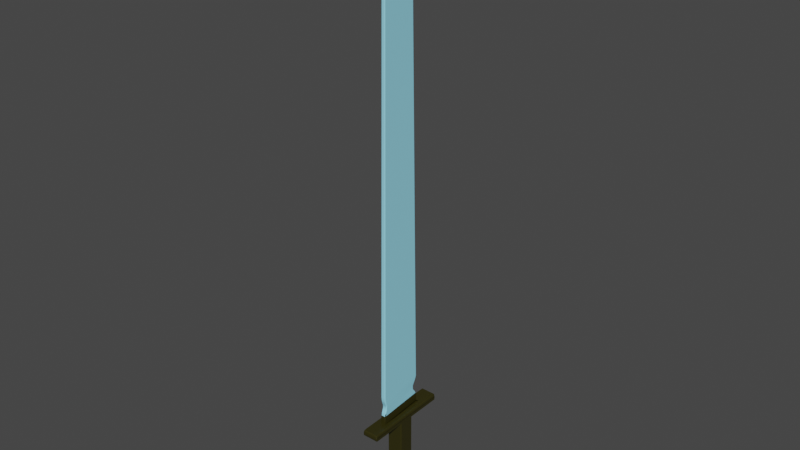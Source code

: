 # Source: K_l_.blend  (saved by Blender 2.83.18; exported with 4.5.12 LTS)
import bpy
from mathutils import Matrix  # noqa: F401  (used for matrix-valued properties, if any)

bpy.ops.wm.read_factory_settings(use_empty=True)
scene = bpy.context.scene
scene.name = 'Scene'

# ---- collections
col_collection = bpy.data.collections.new('Collection'); scene.collection.children.link(col_collection)

# ---- materials (node trees are filled in below, after node groups)
mat_material = bpy.data.materials.new('Material')
mat_material.alpha_threshold = 0.0
mat_material.use_transparent_shadow = False
mat_material.line_color = (0.0, 0.0, 0.0, 1.0)
mat_material_001 = bpy.data.materials.new('Material.001')
mat_material_001.use_transparent_shadow = False

# ---- material node trees
mat_material.use_nodes = True; mat_material.node_tree.nodes.clear()
_N = mat_material.node_tree.nodes; _L = mat_material.node_tree.links
n0 = _N.new('ShaderNodeOutputMaterial'); n0.name = 'Material Output'; n0.location = (300, 300)
n1 = _N.new('ShaderNodeBsdfPrincipled'); n1.name = 'Principled BSDF'; n1.location = (10, 300)
n1.distribution = 'GGX'
n1.subsurface_method = 'BURLEY'
n1.inputs[0].default_value = (0.0291, 0.02601, 0.002546, 1.0)
n1.inputs[2].default_value = 0.4
n1.inputs[3].default_value = 1.45
n1.inputs[27].default_value = (0.0, 0.0, 0.0, 1.0)
n1.inputs[28].default_value = 1.0
_L.new(n1.outputs[0], n0.inputs[0])
n0.is_active_output = True
mat_material_001.use_nodes = True; mat_material_001.node_tree.nodes.clear()
_N = mat_material_001.node_tree.nodes; _L = mat_material_001.node_tree.links
n0 = _N.new('ShaderNodeBsdfPrincipled'); n0.name = 'Principled BSDF'; n0.location = (10, 300)
n0.distribution = 'GGX'
n0.subsurface_method = 'BURLEY'
n0.inputs[0].default_value = (0.3228, 0.8044, 1.0, 1.0)
n0.inputs[3].default_value = 1.45
n0.inputs[27].default_value = (0.0, 0.0, 0.0, 1.0)
n0.inputs[28].default_value = 1.0
n1 = _N.new('ShaderNodeOutputMaterial'); n1.name = 'Material Output'; n1.location = (300, 300)
_L.new(n0.outputs[0], n1.inputs[0])
n1.is_active_output = True

# ---- world
world_world = bpy.data.worlds.new('World'); scene.world = world_world
world_world.use_nodes = True; world_world.node_tree.nodes.clear()
_N = world_world.node_tree.nodes; _L = world_world.node_tree.links
n0 = _N.new('ShaderNodeOutputWorld'); n0.name = 'World Output'; n0.location = (300, 300)
n1 = _N.new('ShaderNodeBackground'); n1.name = 'Background'; n1.location = (10, 300)
n1.inputs[0].default_value = (0.05088, 0.05088, 0.05088, 1.0)
_L.new(n1.outputs[0], n0.inputs[0])
n0.is_active_output = True
world_world.color = (0.05088, 0.05088, 0.05088)
world_world.use_sun_shadow = False
world_world.sun_shadow_jitter_overblur = 0.0

# ---- meshes
me_cube = bpy.data.meshes.new('Cube')
me_cube.from_pydata([(0.0, -0.979, 16.18), (0.9, 1.0, 1.0), (0.95, 0.9, 1.0), (0.9433, 0.9866, 1.0), (0.9616, 0.95, 1.0), (1.0, 1.0, -1.0), (0.9, 1.0, -0.9), (1.0, 0.9, -0.9), (1.0, 1.0, -1.0), (0.9667, 1.0, -0.9667), (1.0, 1.0, -1.0), (1.0, 0.9667, -0.9667), (0.9491, 0.9852, -0.9), (0.9333, 1.0, -0.9333), (0.9671, 0.9893, -0.9443), (1.0, 0.9333, -0.9333), (0.9852, 0.9491, -0.9), (0.9893, 0.9671, -0.9443), (1.0, 1.0, -1.0), (1.0, 0.9667, -0.9667), (1.0, 0.9667, -0.9667), (1.0, -0.9, 1.0), (0.9, -1.0, 1.0), (0.9866, -0.9317, 1.0), (0.95, -0.9683, 1.0), (1.0, -0.9, -0.9), (0.9, -1.0, -0.9), (1.0, -1.0, -1.0), (1.0, -1.0, -1.0), (0.9852, -0.9491, -0.9), (1.0, -0.9333, -0.9333), (0.9893, -0.9671, -0.9443), (0.9333, -1.0, -0.9333), (0.9491, -0.9852, -0.9), (0.9671, -0.9893, -0.9443), (1.0, -1.0, -1.0), (0.9667, -1.0, -0.9667), (0.9667, -1.0, -0.9667), (1.0, -0.9667, -0.9667), (1.0, -1.0, -1.0), (0.9667, -1.0, -0.9667), (-1.0, 0.9, 1.0), (-0.9, 1.0, 1.0), (-0.9766, 0.9417, 1.0), (-0.9417, 0.9766, 1.0), (-1.0, 1.0, -1.0), (-1.0, 0.9, -0.9), (-0.9, 1.0, -0.9), (-1.0, 1.0, -1.0), (-1.0, 0.9667, -0.9667), (-1.0, 1.0, -1.0), (-0.9667, 1.0, -0.9667), (-0.9852, 0.9491, -0.9), (-1.0, 0.9333, -0.9333), (-0.9893, 0.9671, -0.9443), (-0.9333, 1.0, -0.9333), (-0.9491, 0.9852, -0.9), (-0.9671, 0.9893, -0.9443), (-1.0, 1.0, -1.0), (-0.9667, 1.0, -0.9667), (-0.9667, 1.0, -0.9667), (-0.9, -1.0, 1.0), (-0.95, -0.9, 1.0), (-0.9433, -0.9866, 1.0), (-0.9616, -0.95, 1.0), (-1.0, -1.0, -1.0), (-1.0, -1.0, -1.0), (-0.9, -1.0, -0.9), (-1.0, -0.9, -0.9), (-1.0, -1.0, -1.0), (-1.0, -0.9667, -0.9667), (-1.0, -0.9667, -0.9667), (-0.9667, -1.0, -0.9667), (-1.0, -1.0, -1.0), (-1.0, -0.9667, -0.9667), (-0.9491, -0.9852, -0.9), (-0.9333, -1.0, -0.9333), (-0.9671, -0.9893, -0.9443), (-1.0, -0.9333, -0.9333), (-0.9852, -0.9491, -0.9), (-0.9893, -0.9671, -0.9443), (1.0, -1.0, -1.0), (1.0, -1.0, -1.0), (0.9586, -1.1, -1.0), (1.1, -0.9586, -1.0), (1.0, -1.0, -1.0), (1.033, -0.9862, -1.0), (1.033, -0.9862, -1.0), (0.9862, -1.033, -1.0), (1.0, -1.0, -1.0), (1.033, -0.9862, -1.0), (1.028, -1.079, -1.0), (0.9724, -1.067, -1.0), (1.009, -1.041, -1.0), (1.067, -0.9724, -1.0), (1.079, -1.028, -1.0), (1.041, -1.009, -1.0), (1.0, 1.0, -1.0), (1.0, 1.0, -1.0), (1.1, 0.9586, -1.0), (0.9586, 1.1, -1.0), (1.0, 1.0, -1.0), (0.9862, 1.033, -1.0), (0.9862, 1.033, -1.0), (1.033, 0.9862, -1.0), (1.0, 1.0, -1.0), (0.9862, 1.033, -1.0), (1.079, 1.028, -1.0), (1.067, 0.9724, -1.0), (1.041, 1.009, -1.0), (0.9724, 1.067, -1.0), (1.028, 1.079, -1.0), (1.009, 1.041, -1.0), (-1.0, -1.0, -1.0), (-1.1, -0.9586, -1.0), (-0.9586, -1.1, -1.0), (-1.0, -1.0, -1.0), (-1.033, -0.9862, -1.0), (-1.0, -1.0, -1.0), (-0.9862, -1.033, -1.0), (-1.079, -1.028, -1.0), (-1.067, -0.9724, -1.0), (-1.041, -1.009, -1.0), (-0.9724, -1.067, -1.0), (-1.028, -1.079, -1.0), (-1.009, -1.041, -1.0), (-1.0, -1.0, -1.0), (-0.9862, -1.033, -1.0), (-0.9862, -1.033, -1.0), (-1.0, 1.0, -1.0), (-1.0, 1.0, -1.0), (-0.9586, 1.1, -1.0), (-1.1, 0.9586, -1.0), (-1.0, 1.0, -1.0), (-1.033, 0.9862, -1.0), (-1.033, 0.9862, -1.0), (-0.9862, 1.033, -1.0), (-1.0, 1.0, -1.0), (-1.033, 0.9862, -1.0), (-1.028, 1.079, -1.0), (-0.9724, 1.067, -1.0), (-1.009, 1.041, -1.0), (-1.067, 0.9724, -1.0), (-1.079, 1.028, -1.0), (-1.041, 1.009, -1.0), (-1.913, -2.013, -1.1), (-1.772, -1.913, -1.0), (-1.913, -1.772, -1.0), (-2.013, -1.913, -1.1), (-1.868, -1.999, -1.051), (-1.963, -1.999, -1.1), (-1.936, -1.979, -1.049), (-1.841, -1.893, -1.0), (-1.817, -1.962, -1.015), (-1.896, -1.943, -1.016), (-1.962, -1.817, -1.015), (-1.893, -1.841, -1.0), (-1.943, -1.896, -1.016), (-1.999, -1.963, -1.1), (-1.999, -1.868, -1.051), (-1.979, -1.936, -1.049), (1.913, -2.013, -1.1), (2.013, -1.913, -1.1), (1.913, -1.772, -1.0), (1.772, -1.913, -1.0), (1.963, -1.999, -1.1), (1.868, -1.999, -1.051), (1.936, -1.979, -1.049), (1.999, -1.868, -1.051), (1.999, -1.963, -1.1), (1.979, -1.936, -1.049), (1.893, -1.841, -1.0), (1.962, -1.817, -1.015), (1.943, -1.896, -1.016), (1.817, -1.962, -1.015), (1.841, -1.893, -1.0), (1.896, -1.943, -1.016), (2.013, 1.913, -1.1), (1.913, 2.013, -1.1), (1.772, 1.913, -1.0), (1.913, 1.772, -1.0), (1.999, 1.963, -1.1), (1.999, 1.868, -1.051), (1.979, 1.936, -1.049), (1.868, 1.999, -1.051), (1.963, 1.999, -1.1), (1.936, 1.979, -1.049), (1.841, 1.893, -1.0), (1.817, 1.962, -1.015), (1.896, 1.943, -1.016), (1.962, 1.817, -1.015), (1.893, 1.841, -1.0), (1.943, 1.896, -1.016), (-1.913, 2.013, -1.1), (-2.013, 1.913, -1.1), (-1.913, 1.772, -1.0), (-1.772, 1.913, -1.0), (-1.963, 1.999, -1.1), (-1.868, 1.999, -1.051), (-1.936, 1.979, -1.049), (-1.999, 1.868, -1.051), (-1.999, 1.963, -1.1), (-1.979, 1.936, -1.049), (-1.893, 1.841, -1.0), (-1.962, 1.817, -1.015), (-1.943, 1.896, -1.016), (-1.817, 1.962, -1.015), (-1.841, 1.893, -1.0), (-1.896, 1.943, -1.016), (-1.913, -2.013, -1.585), (-2.013, -1.913, -1.585), (-1.913, -1.913, -1.685), (-1.963, -2.0, -1.585), (-1.913, -2.0, -1.635), (-1.961, -1.987, -1.633), (-2.0, -1.913, -1.635), (-2.0, -1.963, -1.585), (-1.987, -1.961, -1.633), (-1.913, -1.963, -1.671), (-1.963, -1.913, -1.671), (-1.961, -1.961, -1.658), (1.913, -2.013, -1.585), (1.913, -1.913, -1.685), (2.013, -1.913, -1.585), (1.913, -2.0, -1.635), (1.963, -2.0, -1.585), (1.961, -1.987, -1.633), (1.963, -1.913, -1.671), (1.913, -1.963, -1.671), (1.961, -1.961, -1.658), (2.0, -1.963, -1.585), (2.0, -1.913, -1.635), (1.987, -1.961, -1.633), (2.013, 1.913, -1.585), (1.913, 1.913, -1.685), (1.913, 2.013, -1.585), (2.0, 1.913, -1.635), (2.0, 1.963, -1.585), (1.987, 1.961, -1.633), (1.913, 1.963, -1.671), (1.963, 1.913, -1.671), (1.961, 1.961, -1.658), (1.963, 2.0, -1.585), (1.913, 2.0, -1.635), (1.961, 1.987, -1.633), (-1.913, 2.013, -1.585), (-1.913, 1.913, -1.685), (-2.013, 1.913, -1.585), (-1.913, 2.0, -1.635), (-1.963, 2.0, -1.585), (-1.961, 1.987, -1.633), (-1.963, 1.913, -1.671), (-1.913, 1.963, -1.671), (-1.961, 1.961, -1.658), (-2.0, 1.963, -1.585), (-2.0, 1.913, -1.635), (-1.987, 1.961, -1.633), (0.9, -5.465, 1.1), (0.9, -5.365, 1.0), (1.0, -5.365, 1.0), (1.0, -5.365, 1.1), (0.9, -5.45, 1.051), (0.9491, -5.45, 1.1), (0.9503, -5.438, 1.049), (0.9333, -5.365, 1.0), (0.9, -5.414, 1.015), (0.9449, -5.41, 1.016), (1.0, -5.365, 1.013), (0.9667, -5.365, 1.0), (0.9778, -5.393, 1.015), (0.9852, -5.414, 1.1), (1.0, -5.365, 1.05), (0.9836, -5.41, 1.048), (-0.9, -5.465, 1.1), (-1.0, -5.365, 1.1), (-1.0, -5.365, 1.0), (-0.9, -5.365, 1.0), (-0.9491, -5.45, 1.1), (-0.9, -5.45, 1.051), (-0.9503, -5.438, 1.05), (-1.0, -5.365, 1.067), (-0.9852, -5.414, 1.1), (-0.9836, -5.41, 1.055), (-0.9667, -5.365, 1.0), (-1.0, -5.365, 1.033), (-0.9783, -5.394, 1.022), (-0.9, -5.414, 1.015), (-0.9333, -5.365, 1.0), (-0.9449, -5.41, 1.016), (1.0, 5.365, 1.1), (1.0, 5.365, 1.0), (0.9, 5.365, 1.0), (0.9, 5.465, 1.1), (1.0, 5.365, 1.067), (0.9852, 5.414, 1.1), (0.9836, 5.41, 1.055), (0.9667, 5.365, 1.0), (1.0, 5.365, 1.033), (0.9783, 5.394, 1.022), (0.9, 5.414, 1.015), (0.9333, 5.365, 1.0), (0.9449, 5.41, 1.016), (0.9491, 5.45, 1.1), (0.9, 5.45, 1.051), (0.9503, 5.438, 1.05), (-1.0, 5.365, 1.1), (-0.9, 5.465, 1.1), (-0.9, 5.365, 1.0), (-1.0, 5.365, 1.0), (-0.9852, 5.414, 1.1), (-1.0, 5.365, 1.05), (-0.9836, 5.41, 1.048), (-0.9, 5.45, 1.051), (-0.9491, 5.45, 1.1), (-0.9503, 5.438, 1.049), (-0.9333, 5.365, 1.0), (-0.9, 5.414, 1.015), (-0.9449, 5.41, 1.016), (-1.0, 5.365, 1.013), (-0.9667, 5.365, 1.0), (-0.9778, 5.393, 1.015), (0.3119, -3.097, 1.191), (0.2368, -3.197, 1.191), (0.4119, -3.083, 1.191), (0.3119, -3.097, 1.191), (0.2869, -3.131, 1.191), (0.3119, -3.097, 1.191), (0.2869, -3.131, 1.191), (0.3238, -3.18, 1.191), (0.2619, -3.164, 1.191), (0.3099, -3.141, 1.191), (0.3619, -3.09, 1.191), (0.3869, -3.138, 1.191), (0.3426, -3.115, 1.191), (0.3119, -3.097, 1.191), (0.3253, -3.095, 1.191), (0.2949, -3.123, 1.191), (-0.3119, -3.097, 1.191), (-0.3119, -3.097, 1.191), (-0.4119, -3.083, 1.191), (-0.2368, -3.197, 1.191), (-0.3119, -3.097, 1.191), (-0.3019, -3.111, 1.191), (-0.3365, -3.096, 1.191), (-0.3452, -3.093, 1.191), (-0.3119, -3.097, 1.191), (-0.3452, -3.093, 1.191), (-0.3869, -3.138, 1.191), (-0.3786, -3.088, 1.191), (-0.35, -3.114, 1.191), (-0.2744, -3.147, 1.191), (-0.3238, -3.18, 1.191), (-0.3149, -3.134, 1.191), (0.3119, 3.097, 1.191), (0.4119, 3.083, 1.191), (0.2368, 3.197, 1.191), (0.3119, 3.097, 1.191), (0.3452, 3.093, 1.191), (0.3119, 3.097, 1.191), (0.3452, 3.093, 1.191), (0.3869, 3.138, 1.191), (0.3786, 3.088, 1.191), (0.35, 3.114, 1.191), (0.2744, 3.147, 1.191), (0.3238, 3.18, 1.191), (0.3149, 3.134, 1.191), (0.3119, 3.097, 1.191), (0.3019, 3.111, 1.191), (0.3365, 3.096, 1.191), (-0.3119, 3.097, 1.191), (-0.3119, 3.097, 1.191), (-0.2368, 3.197, 1.191), (-0.4119, 3.083, 1.191), (-0.3119, 3.097, 1.191), (-0.3253, 3.095, 1.191), (-0.2949, 3.123, 1.191), (-0.2869, 3.131, 1.191), (-0.3119, 3.097, 1.191), (-0.2869, 3.131, 1.191), (-0.3238, 3.18, 1.191), (-0.2619, 3.164, 1.191), (-0.3099, 3.141, 1.191), (-0.3619, 3.09, 1.191), (-0.3869, 3.138, 1.191), (-0.3426, 3.115, 1.191), (0.8668, -5.365, 1.191), (0.9, -5.465, 1.091), (1.0, -5.365, 1.091), (0.9, -4.763, 1.191), (0.8774, -5.414, 1.176), (0.8824, -5.284, 1.191), (0.9162, -5.351, 1.175), (0.9491, -5.45, 1.091), (0.8894, -5.45, 1.14), (0.94, -5.408, 1.142), (0.9854, -5.174, 1.14), (0.9852, -5.414, 1.091), (0.9714, -5.314, 1.141), (0.8949, -5.064, 1.191), (0.9488, -4.954, 1.176), (0.9412, -5.199, 1.175), (-0.8668, -5.365, 1.191), (-0.9, -4.763, 1.191), (-1.0, -5.365, 1.091), (-0.9, -5.465, 1.091), (-0.8824, -5.284, 1.191), (-0.8774, -5.414, 1.176), (-0.9162, -5.351, 1.175), (-0.9488, -4.954, 1.176), (-0.8949, -5.064, 1.191), (-0.9412, -5.199, 1.175), (-0.9852, -5.414, 1.091), (-0.9854, -5.174, 1.14), (-0.9714, -5.314, 1.141), (-0.8894, -5.45, 1.14), (-0.9491, -5.45, 1.091), (-0.94, -5.408, 1.142), (0.9, 4.763, 1.191), (1.0, 5.365, 1.091), (0.9, 5.465, 1.091), (0.8668, 5.365, 1.191), (0.9488, 4.954, 1.176), (0.8949, 5.064, 1.191), (0.9412, 5.199, 1.175), (0.9852, 5.414, 1.091), (0.9854, 5.174, 1.14), (0.9714, 5.314, 1.141), (0.8894, 5.45, 1.14), (0.9491, 5.45, 1.091), (0.94, 5.408, 1.142), (0.8824, 5.284, 1.191), (0.8774, 5.414, 1.176), (0.9162, 5.351, 1.175), (-0.9, 4.763, 1.191), (-0.8668, 5.365, 1.191), (-0.9, 5.465, 1.091), (-1.0, 5.365, 1.091), (-0.8949, 5.064, 1.191), (-0.9488, 4.954, 1.176), (-0.9412, 5.199, 1.175), (-0.8774, 5.414, 1.176), (-0.8824, 5.284, 1.191), (-0.9162, 5.351, 1.175), (-0.9491, 5.45, 1.091), (-0.8894, 5.45, 1.14), (-0.94, 5.408, 1.142), (-0.9854, 5.174, 1.14), (-0.9852, 5.414, 1.091), (-0.9714, 5.314, 1.141), (0.3119, -3.097, 1.191), (0.3119, -3.097, 1.191), (0.3119, -3.097, 1.191), (0.3119, -3.097, 1.191), (0.3119, -3.097, 1.191), (0.3119, -3.097, 1.191), (0.3119, -3.097, 1.191), (0.3119, -3.097, 1.191), (0.3119, -3.097, 1.191), (0.3119, -3.097, 1.191), (0.3119, -3.097, 1.191), (0.3119, -3.097, 1.191), (0.3119, -3.097, 1.191), (0.3119, -3.097, 1.191), (0.3119, -3.097, 1.191), (0.3119, -3.097, 1.191), (-0.3119, -3.097, 1.191), (-0.3119, -3.097, 1.191), (-0.3119, -3.097, 1.191), (-0.3119, -3.097, 1.191), (-0.3119, -3.097, 1.191), (-0.3119, -3.097, 1.191), (-0.3119, -3.097, 1.191), (-0.3119, -3.097, 1.191), (-0.3119, -3.097, 1.191), (-0.3119, -3.097, 1.191), (-0.3119, -3.097, 1.191), (-0.3119, -3.097, 1.191), (-0.3119, -3.097, 1.191), (-0.3119, -3.097, 1.191), (-0.3119, -3.097, 1.191), (-0.3119, -3.097, 1.191), (0.3119, 3.097, 1.191), (0.3119, 3.097, 1.191), (0.3119, 3.097, 1.191), (0.3119, 3.097, 1.191), (0.3119, 3.097, 1.191), (0.3119, 3.097, 1.191), (0.3119, 3.097, 1.191), (0.3119, 3.097, 1.191), (0.3119, 3.097, 1.191), (0.3119, 3.097, 1.191), (0.3119, 3.097, 1.191), (0.3119, 3.097, 1.191), (0.3119, 3.097, 1.191), (0.3119, 3.097, 1.191), (0.3119, 3.097, 1.191), (0.3119, 3.097, 1.191), (-0.2119, 2.997, 1.191), (-0.2119, 3.097, 1.191), (-0.3119, 3.097, 1.191), (-0.3119, 3.097, 1.191), (-0.2119, 3.047, 1.191), (-0.2452, 3.031, 1.191), (-0.2563, 3.065, 1.191), (-0.2452, 3.097, 1.191), (-0.2119, 3.084, 1.191), (-0.2559, 3.087, 1.191), (-0.3119, 3.097, 1.191), (-0.2786, 3.097, 1.191), (-0.2833, 3.071, 1.191), (-0.2786, 3.064, 1.191), (-0.3119, 3.097, 1.191), (-0.2786, 3.064, 1.191), (0.2113, -3.093, 1.291), (0.3119, -3.097, 1.191), (0.3119, -3.097, 1.191), (0.2448, -3.095, 1.257), (0.2448, -3.095, 1.257), (0.2709, -3.096, 1.232), (0.3119, -3.097, 1.191), (0.2784, -3.096, 1.224), (0.2845, -3.096, 1.218), (0.2784, -3.096, 1.224), (0.3119, -3.097, 1.191), (0.2784, -3.096, 1.224), (-0.2113, -3.093, 1.291), (-0.3063, -2.993, 1.291), (-0.3119, -3.097, 1.191), (-0.3119, -3.097, 1.191), (-0.2597, -3.078, 1.292), (-0.2448, -3.095, 1.257), (-0.2781, -3.084, 1.247), (-0.3082, -3.028, 1.257), (-0.2939, -3.042, 1.292), (-0.2992, -3.062, 1.247), (-0.3119, -3.097, 1.191), (-0.3101, -3.063, 1.224), (-0.2851, -3.095, 1.219), (-0.2784, -3.096, 1.224), (-0.3119, -3.097, 1.191), (-0.2784, -3.096, 1.224), (0.3119, 3.097, 1.191), (0.3119, 3.097, 1.191), (0.3119, 3.097, 1.191), (0.3119, 3.097, 1.191), (-0.1113, 2.997, 1.191), (-0.01115, 2.989, 1.291), (-0.001151, 3.048, 1.187), (-0.06231, 2.994, 1.206), (-0.01689, 3.041, 1.19), (-0.02085, 3.039, 1.199), (-0.007823, 3.04, 1.203), (-0.02615, 2.991, 1.242), (-0.01654, 3.039, 1.204), (0.0234, 3.059, 1.188), (-0.003516, 3.061, 1.165), (0.00182, 3.061, 1.184), (0.1299, -2.551, 14.25), (0.225, -2.451, 14.25), (0.2103, -2.329, 14.45), (0.2198, -2.482, 14.43), (0.1193, -2.482, 14.43), (0.1783, -2.536, 14.25), (0.1266, -2.539, 14.31), (0.1793, -2.522, 14.32), (0.2217, -2.412, 14.32), (0.2126, -2.5, 14.25), (0.2112, -2.479, 14.32), (0.2151, -2.406, 14.44), (0.2163, -2.368, 14.39), (0.2138, -2.447, 14.38), (0.2064, -2.482, 14.43), (0.2185, -2.461, 14.43), (0.2087, -2.483, 14.4), (0.1227, -2.514, 14.38), (0.1696, -2.482, 14.43), (0.177, -2.505, 14.38), (-0.1182, -2.482, 14.43), (-0.2089, -2.329, 14.45), (-0.2237, -2.451, 14.25), (-0.1288, -2.551, 14.25), (-0.1639, -2.445, 14.45), (-0.1216, -2.514, 14.38), (-0.1717, -2.489, 14.38), (-0.2149, -2.368, 14.39), (-0.1968, -2.39, 14.46), (-0.203, -2.44, 14.39), (-0.2113, -2.5, 14.25), (-0.2203, -2.412, 14.32), (-0.2078, -2.477, 14.32), (-0.1255, -2.539, 14.31), (-0.1772, -2.536, 14.25), (-0.1763, -2.519, 14.32), (0.01305, 2.383, 1.625), (-0.02418, 2.383, 1.625), (-0.02184, 2.38, 1.823), (0.01096, 2.38, 1.823), (-0.0008323, 2.394, 1.659), (0.006667, 2.382, 1.688), (-0.002655, 2.39, 1.702), (-0.01793, 2.382, 1.688), (-0.01049, 2.394, 1.659), (-0.008699, 2.39, 1.702), (-0.009555, 2.393, 1.789), (-0.01707, 2.381, 1.76), (-0.008304, 2.39, 1.746), (0.005905, 2.381, 1.76), (-0.001602, 2.393, 1.789), (-0.002992, 2.39, 1.746), (-0.004848, 1.643, 14.45), (0.005064, 1.911, 14.4), (0.01431, 1.643, 14.45), (0.01007, 1.904, 14.25), (-2.293e-05, 1.904, 14.25), (0.0001078, 1.777, 14.43), (-0.004603, 1.726, 14.39), (0.001299, 1.837, 14.38), (0.006303, 1.875, 14.41), (0.003736, 1.875, 14.41), (0.005032, 1.878, 14.39), (0.01433, 1.726, 14.39), (0.009689, 1.777, 14.43), (0.008678, 1.837, 14.38), (0.00556, 1.944, 14.26), (0.01277, 1.822, 14.32), (0.00577, 1.905, 14.32), (-0.002837, 1.822, 14.32), (0.004573, 1.944, 14.26), (0.004348, 1.905, 14.32), (0.0, -0.979, 16.18), (0.009756, -0.9584, 16.05), (0.0, -0.979, 16.18), (0.001307, -0.9763, 16.16), (0.0, -0.979, 16.18), (0.001227, -0.9764, 16.16), (0.004878, -0.9687, 16.11), (0.004878, -0.9687, 16.11), (0.002681, -0.9733, 16.14), (0.0, -0.979, 16.18), (0.001307, -0.9763, 16.16), (0.001227, -0.9764, 16.16), (0.0, -0.979, 16.18), (0.0, -0.979, 16.18), (0.0, -0.979, 16.18), (0.0, -0.979, 16.18), (0.0, -0.979, 16.18), (0.0, -0.979, 16.18), (0.0, -0.979, 16.18), (0.0, -0.979, 16.18), (0.0, -0.979, 16.18), (0.0, -0.979, 16.18), (0.0, -0.979, 16.18), (0.0, -0.979, 16.18), (0.009756, -0.9584, 16.05), (0.0, -0.979, 16.18), (0.0, -0.979, 16.18), (0.006504, -0.9653, 16.09), (0.006504, -0.9653, 16.09), (0.003974, -0.9706, 16.13), (0.0, -0.979, 16.18), (0.003252, -0.9721, 16.13), (0.00266, -0.9734, 16.14), (0.003252, -0.9721, 16.13), (0.0, -0.979, 16.18), (0.00266, -0.9734, 16.14), (0.298, -2.714, 1.823), (0.2082, -2.827, 1.785), (0.2089, -2.831, 1.668), (0.2982, -2.718, 1.624), (0.2882, -2.761, 1.798), (0.301, -2.715, 1.76), (0.2887, -2.75, 1.749), (0.2084, -2.8, 1.746), (0.2558, -2.801, 1.784), (0.2579, -2.779, 1.745), (0.2564, -2.804, 1.668), (0.2087, -2.802, 1.705), (0.2581, -2.78, 1.706), (0.3011, -2.716, 1.687), (0.2886, -2.763, 1.652), (0.2888, -2.751, 1.7), (-0.2986, -2.718, 1.624), (-0.2089, -2.831, 1.668), (-0.2081, -2.827, 1.785), (-0.2983, -2.714, 1.823), (-0.2888, -2.763, 1.652), (-0.3013, -2.716, 1.687), (-0.2889, -2.751, 1.7), (-0.2086, -2.802, 1.705), (-0.2564, -2.804, 1.668), (-0.2581, -2.78, 1.706), (-0.2558, -2.801, 1.784), (-0.2084, -2.8, 1.746), (-0.2579, -2.779, 1.745), (-0.3012, -2.715, 1.76), (-0.2883, -2.761, 1.798), (-0.2888, -2.75, 1.749), (-0.0003854, 2.924, 2.069), (0.008379, 2.501, 1.87), (-0.01928, 2.501, 1.87), (-0.01048, 2.924, 2.069), (0.004704, 2.79, 2.006), (-0.004972, 2.963, 2.072), (-0.004579, 2.883, 2.003), (-0.002548, 2.514, 1.835), (0.007912, 2.635, 1.933), (-0.00288, 2.725, 1.923), (-0.01872, 2.635, 1.933), (-0.008597, 2.514, 1.835), (-0.008156, 2.725, 1.923), (-0.005959, 2.963, 2.072), (-0.0155, 2.79, 2.006), (-0.0064, 2.883, 2.003), (-0.3014, -2.961, 2.069), (-0.2995, -2.773, 1.869), (-0.2073, -2.986, 1.908), (-0.2063, -3.061, 2.069), (-0.2997, -2.901, 2.005), (-0.2889, -3.01, 2.07), (-0.2877, -2.977, 2.004), (-0.2888, -2.851, 1.868), (-0.299, -2.832, 1.932), (-0.2877, -2.924, 1.937), (-0.207, -3.024, 1.952), (-0.2552, -2.928, 1.882), (-0.2567, -2.988, 1.943), (-0.2547, -3.046, 2.07), (-0.2066, -3.051, 2.011), (-0.2567, -3.028, 2.006), (0.2993, -2.773, 1.869), (0.3013, -2.961, 2.069), (0.2064, -3.061, 2.069), (0.2074, -2.986, 1.908), (0.2988, -2.832, 1.932), (0.2887, -2.851, 1.868), (0.2876, -2.924, 1.937), (0.2889, -3.01, 2.07), (0.2995, -2.901, 2.006), (0.2876, -2.977, 2.004), (0.2067, -3.051, 2.011), (0.2547, -3.046, 2.07), (0.2568, -3.028, 2.006), (0.2552, -2.928, 1.882), (0.2071, -3.024, 1.952), (0.2567, -2.988, 1.943), (-0.02135, 2.463, 1.598), (0.01008, 2.463, 1.598), (-0.0009654, 2.98, 1.399), (-0.01106, 2.98, 1.399), (-0.009432, 2.474, 1.632), (-0.02051, 2.627, 1.535), (-0.008991, 2.723, 1.545), (0.009094, 2.627, 1.535), (-0.001999, 2.475, 1.632), (-0.002653, 2.723, 1.545), (-0.005554, 3.019, 1.402), (0.005052, 2.816, 1.462), (-0.004959, 2.916, 1.468), (-0.01674, 2.816, 1.462), (-0.006541, 3.019, 1.402), (-0.006927, 2.916, 1.468), (0.2106, -3.089, 1.399), (0.3055, -2.989, 1.399), (0.3001, -2.755, 1.599), (0.2096, -3.001, 1.555), (0.259, -3.074, 1.4), (0.2103, -3.074, 1.456), (0.2602, -3.049, 1.462), (0.3025, -2.915, 1.462), (0.2931, -3.038, 1.4), (0.2909, -2.995, 1.464), (0.2899, -2.843, 1.599), (0.3006, -2.829, 1.536), (0.2899, -2.93, 1.531), (0.2099, -3.042, 1.513), (0.257, -2.933, 1.583), (0.2593, -3.001, 1.523), (-0.2096, -3.001, 1.555), (-0.3004, -2.755, 1.599), (-0.3056, -2.989, 1.399), (-0.2106, -3.089, 1.399), (-0.257, -2.933, 1.583), (-0.2099, -3.042, 1.513), (-0.2593, -3.001, 1.523), (-0.3009, -2.829, 1.536), (-0.2901, -2.843, 1.599), (-0.29, -2.93, 1.531), (-0.2932, -3.038, 1.4), (-0.3028, -2.915, 1.462), (-0.291, -2.995, 1.464), (-0.2103, -3.074, 1.456), (-0.259, -3.074, 1.4), (-0.2602, -3.049, 1.462)], [], [(48, 5, 97, 130), (61, 22, 258, 276), (41, 62, 275, 308), (68, 62, 41, 46), (1, 42, 307, 291), (1, 3, 4, 2, 21, 23, 24, 22, 61, 63, 64, 62, 41, 43, 44, 42), (83, 115, 146, 164), (8, 28, 81, 98), (26, 22, 61, 67), (114, 132, 195, 147), (177, 162, 223, 233), (161, 145, 209, 221), (131, 100, 179, 196), (99, 84, 163, 180), (273, 257, 386, 404), (193, 178, 235, 245), (246, 234, 222, 211), (148, 194, 247, 210), (292, 306, 435, 419), (21, 2, 290, 259), (27, 66, 116, 82), (65, 45, 129, 113), (356, 370, 499, 483), (260, 289, 418, 387), (337, 321, 450, 468), (305, 274, 403, 436), (324, 353, 482, 451), (339, 372, 433, 402), (369, 338, 467, 500), (465, 449, 514, 528), (484, 498, 547, 542), (322, 340, 401, 385), (371, 355, 420, 434), (354, 323, 388, 417), (716, 731, 557, 580), (452, 481, 541, 515), (525, 513, 761, 780), (497, 466, 527, 545), (746, 593, 668, 763), (7, 2, 21, 25), (609, 578, 643, 654), (700, 713, 579, 613), (683, 666, 732, 715), (610, 653, 560, 630), (631, 655, 559, 611), (697, 612, 558, 730), (595, 684, 714, 699), (596, 698, 729, 665), (777, 764, 667, 682), (0, 655, 642, 631), (745, 778, 681, 594), (546, 526, 779, 748), (577, 561, 629, 641), (547, 747, 762, 515), (5, 9, 11, 10), (9, 13, 14, 11), (6, 12, 14, 13), (12, 16, 17, 14), (7, 15, 17, 16), (15, 19, 20, 17), (8, 18, 20, 19), (18, 10, 11, 20), (11, 14, 17, 20), (25, 29, 31, 30), (29, 33, 34, 31), (26, 32, 34, 33), (32, 36, 37, 34), (27, 35, 37, 36), (35, 39, 40, 37), (28, 38, 40, 39), (38, 30, 31, 40), (31, 34, 37, 40), (45, 49, 51, 50), (49, 53, 54, 51), (46, 52, 54, 53), (52, 56, 57, 54), (47, 55, 57, 56), (55, 59, 60, 57), (48, 58, 60, 59), (58, 50, 51, 60), (51, 54, 57, 60), (65, 69, 71, 70), (69, 73, 74, 71), (66, 72, 74, 73), (72, 76, 77, 74), (67, 75, 77, 76), (75, 79, 80, 77), (68, 78, 80, 79), (78, 70, 71, 80), (71, 74, 77, 80), (81, 85, 87, 86), (85, 89, 90, 87), (82, 88, 90, 89), (88, 92, 93, 90), (83, 91, 93, 92), (91, 95, 96, 93), (84, 94, 96, 95), (94, 86, 87, 96), (87, 90, 93, 96), (97, 101, 103, 102), (101, 105, 106, 103), (98, 104, 106, 105), (104, 108, 109, 106), (99, 107, 109, 108), (107, 111, 112, 109), (100, 110, 112, 111), (110, 102, 103, 112), (103, 106, 109, 112), (113, 117, 119, 118), (117, 121, 122, 119), (114, 120, 122, 121), (120, 124, 125, 122), (115, 123, 125, 124), (123, 127, 128, 125), (116, 126, 128, 127), (126, 118, 119, 128), (119, 122, 125, 128), (129, 133, 135, 134), (133, 137, 138, 135), (130, 136, 138, 137), (136, 140, 141, 138), (131, 139, 141, 140), (139, 143, 144, 141), (132, 142, 144, 143), (142, 134, 135, 144), (135, 138, 141, 144), (145, 149, 151, 150), (149, 153, 154, 151), (146, 152, 154, 153), (152, 156, 157, 154), (147, 155, 157, 156), (155, 159, 160, 157), (148, 158, 160, 159), (158, 150, 151, 160), (151, 154, 157, 160), (161, 165, 167, 166), (165, 169, 170, 167), (162, 168, 170, 169), (168, 172, 173, 170), (163, 171, 173, 172), (171, 175, 176, 173), (164, 174, 176, 175), (174, 166, 167, 176), (167, 170, 173, 176), (177, 181, 183, 182), (181, 185, 186, 183), (178, 184, 186, 185), (184, 188, 189, 186), (179, 187, 189, 188), (187, 191, 192, 189), (180, 190, 192, 191), (190, 182, 183, 192), (183, 186, 189, 192), (193, 197, 199, 198), (197, 201, 202, 199), (194, 200, 202, 201), (200, 204, 205, 202), (195, 203, 205, 204), (203, 207, 208, 205), (196, 206, 208, 207), (206, 198, 199, 208), (199, 202, 205, 208), (209, 212, 214, 213), (212, 216, 217, 214), (210, 215, 217, 216), (215, 219, 220, 217), (211, 218, 220, 219), (218, 213, 214, 220), (214, 217, 220), (221, 224, 226, 225), (224, 228, 229, 226), (222, 227, 229, 228), (227, 231, 232, 229), (223, 230, 232, 231), (230, 225, 226, 232), (226, 229, 232), (233, 236, 238, 237), (236, 240, 241, 238), (234, 239, 241, 240), (239, 243, 244, 241), (235, 242, 244, 243), (242, 237, 238, 244), (238, 241, 244), (245, 248, 250, 249), (248, 252, 253, 250), (246, 251, 253, 252), (251, 255, 256, 253), (247, 254, 256, 255), (254, 249, 250, 256), (250, 253, 256), (257, 261, 263, 262), (261, 265, 266, 263), (258, 264, 266, 265), (264, 268, 269, 266), (259, 267, 269, 268), (267, 271, 272, 269), (260, 270, 272, 271), (270, 262, 263, 272), (263, 266, 269, 272), (273, 277, 279, 278), (277, 281, 282, 279), (274, 280, 282, 281), (280, 284, 285, 282), (275, 283, 285, 284), (283, 287, 288, 285), (276, 286, 288, 287), (286, 278, 279, 288), (279, 282, 285, 288), (289, 293, 295, 294), (293, 297, 298, 295), (290, 296, 298, 297), (296, 300, 301, 298), (291, 299, 301, 300), (299, 303, 304, 301), (292, 302, 304, 303), (302, 294, 295, 304), (295, 298, 301, 304), (305, 309, 311, 310), (309, 313, 314, 311), (306, 312, 314, 313), (312, 316, 317, 314), (307, 315, 317, 316), (315, 319, 320, 317), (308, 318, 320, 319), (318, 310, 311, 320), (311, 314, 317, 320), (321, 325, 327, 326), (325, 329, 330, 327), (322, 328, 330, 329), (328, 332, 333, 330), (323, 331, 333, 332), (331, 335, 336, 333), (324, 334, 336, 335), (334, 326, 327, 336), (327, 330, 333, 336), (337, 341, 343, 342), (341, 345, 346, 343), (338, 344, 346, 345), (344, 348, 349, 346), (339, 347, 349, 348), (347, 351, 352, 349), (340, 350, 352, 351), (350, 342, 343, 352), (343, 346, 349, 352), (353, 357, 359, 358), (357, 361, 362, 359), (354, 360, 362, 361), (360, 364, 365, 362), (355, 363, 365, 364), (363, 367, 368, 365), (356, 366, 368, 367), (366, 358, 359, 368), (359, 362, 365, 368), (369, 373, 375, 374), (373, 377, 378, 375), (370, 376, 378, 377), (376, 380, 381, 378), (371, 379, 381, 380), (379, 383, 384, 381), (372, 382, 384, 383), (382, 374, 375, 384), (375, 378, 381, 384), (385, 389, 391, 390), (389, 393, 394, 391), (386, 392, 394, 393), (392, 396, 397, 394), (387, 395, 397, 396), (395, 399, 400, 397), (388, 398, 400, 399), (398, 390, 391, 400), (391, 394, 397, 400), (401, 405, 407, 406), (405, 409, 410, 407), (402, 408, 410, 409), (408, 412, 413, 410), (403, 411, 413, 412), (411, 415, 416, 413), (404, 414, 416, 415), (414, 406, 407, 416), (407, 410, 413, 416), (417, 421, 423, 422), (421, 425, 426, 423), (418, 424, 426, 425), (424, 428, 429, 426), (419, 427, 429, 428), (427, 431, 432, 429), (420, 430, 432, 431), (430, 422, 423, 432), (423, 426, 429, 432), (433, 437, 439, 438), (437, 441, 442, 439), (434, 440, 442, 441), (440, 444, 445, 442), (435, 443, 445, 444), (443, 447, 448, 445), (436, 446, 448, 447), (446, 438, 439, 448), (439, 442, 445, 448), (449, 453, 455, 454), (453, 457, 458, 455), (450, 456, 458, 457), (456, 460, 461, 458), (451, 459, 461, 460), (459, 463, 464, 461), (452, 462, 464, 463), (462, 454, 455, 464), (455, 458, 461, 464), (465, 469, 471, 470), (469, 473, 474, 471), (466, 472, 474, 473), (472, 476, 477, 474), (467, 475, 477, 476), (475, 479, 480, 477), (468, 478, 480, 479), (478, 470, 471, 480), (471, 474, 477, 480), (481, 485, 487, 486), (485, 489, 490, 487), (482, 488, 490, 489), (488, 492, 493, 490), (483, 491, 493, 492), (491, 495, 496, 493), (484, 494, 496, 495), (494, 486, 487, 496), (487, 490, 493, 496), (497, 501, 503, 502), (501, 505, 506, 503), (498, 504, 506, 505), (504, 508, 509, 506), (499, 507, 509, 508), (507, 511, 512, 509), (500, 510, 512, 511), (510, 502, 503, 512), (503, 506, 509, 512), (513, 516, 518, 517), (516, 520, 521, 518), (514, 519, 521, 520), (519, 523, 524, 521), (515, 522, 524, 523), (522, 517, 518, 524), (518, 521, 524), (525, 529, 531, 530), (529, 533, 534, 531), (526, 532, 534, 533), (532, 536, 537, 534), (527, 535, 537, 536), (535, 539, 540, 537), (528, 538, 540, 539), (538, 530, 531, 540), (531, 534, 537, 540), (545, 548, 550, 549), (548, 552, 553, 550), (546, 551, 553, 552), (551, 555, 556, 553), (547, 554, 556, 555), (554, 549, 550, 556), (550, 553, 556), (557, 562, 564, 563), (562, 566, 567, 564), (558, 565, 567, 566), (565, 569, 570, 567), (559, 568, 570, 569), (568, 572, 573, 570), (560, 571, 573, 572), (571, 575, 576, 573), (561, 574, 576, 575), (574, 563, 564, 576), (564, 567, 570, 573, 576), (577, 581, 583, 582), (581, 585, 586, 583), (578, 584, 586, 585), (584, 588, 589, 586), (579, 587, 589, 588), (587, 591, 592, 589), (580, 590, 592, 591), (590, 582, 583, 592), (583, 586, 589, 592), (593, 597, 599, 598), (597, 601, 602, 599), (594, 600, 602, 601), (600, 604, 605, 602), (595, 603, 605, 604), (603, 607, 608, 605), (596, 606, 608, 607), (606, 598, 599, 608), (599, 602, 605, 608), (609, 614, 616, 615), (614, 618, 619, 616), (610, 617, 619, 618), (617, 621, 622, 619), (611, 620, 622, 621), (620, 624, 625, 622), (612, 623, 625, 624), (623, 627, 628, 625), (613, 626, 628, 627), (626, 615, 616, 628), (616, 619, 622, 625, 628), (629, 632, 634, 633), (632, 636, 637, 634), (630, 635, 637, 636), (635, 639, 640, 637), (631, 638, 640, 639), (638, 633, 634, 640), (634, 637, 640), (641, 644, 646, 645), (644, 648, 649, 646), (642, 647, 649, 648), (647, 651, 652, 649), (643, 650, 652, 651), (650, 645, 646, 652), (646, 649, 652), (653, 656, 658, 657), (656, 660, 661, 658), (654, 659, 661, 660), (659, 663, 664, 661), (655, 662, 664, 663), (662, 657, 658, 664), (658, 661, 664), (665, 669, 671, 670), (669, 673, 674, 671), (666, 672, 674, 673), (672, 676, 677, 674), (667, 675, 677, 676), (675, 679, 680, 677), (668, 678, 680, 679), (678, 670, 671, 680), (671, 674, 677, 680), (681, 685, 687, 686), (685, 689, 690, 687), (682, 688, 690, 689), (688, 692, 693, 690), (683, 691, 693, 692), (691, 695, 696, 693), (684, 694, 696, 695), (694, 686, 687, 696), (687, 690, 693, 696), (697, 701, 703, 702), (701, 705, 706, 703), (698, 704, 706, 705), (704, 708, 709, 706), (699, 707, 709, 708), (707, 711, 712, 709), (700, 710, 712, 711), (710, 702, 703, 712), (703, 706, 709, 712), (713, 717, 719, 718), (717, 721, 722, 719), (714, 720, 722, 721), (720, 724, 725, 722), (715, 723, 725, 724), (723, 727, 728, 725), (716, 726, 728, 727), (726, 718, 719, 728), (719, 722, 725, 728), (729, 733, 735, 734), (733, 737, 738, 735), (730, 736, 738, 737), (736, 740, 741, 738), (731, 739, 741, 740), (739, 743, 744, 741), (732, 742, 744, 743), (742, 734, 735, 744), (735, 738, 741, 744), (745, 749, 751, 750), (749, 753, 754, 751), (746, 752, 754, 753), (752, 756, 757, 754), (747, 755, 757, 756), (755, 759, 760, 757), (748, 758, 760, 759), (758, 750, 751, 760), (751, 754, 757, 760), (761, 765, 767, 766), (765, 769, 770, 767), (762, 768, 770, 769), (768, 772, 773, 770), (763, 771, 773, 772), (771, 775, 776, 773), (764, 774, 776, 775), (774, 766, 767, 776), (767, 770, 773, 776), (777, 781, 783, 782), (781, 785, 786, 783), (778, 784, 786, 785), (784, 788, 789, 786), (779, 787, 789, 788), (787, 791, 792, 789), (780, 790, 792, 791), (790, 782, 783, 792), (783, 786, 789, 792), (45, 65, 70, 49), (49, 70, 78, 53), (53, 78, 68, 46), (5, 48, 59, 9), (9, 59, 55, 13), (13, 55, 47, 6), (2, 7, 16, 4), (4, 16, 12, 3), (3, 12, 6, 1), (67, 61, 63, 75), (75, 63, 64, 79), (79, 64, 62, 68), (22, 26, 33, 24), (24, 33, 29, 23), (23, 29, 25, 21), (42, 47, 56, 44), (44, 56, 52, 43), (43, 52, 46, 41), (66, 27, 36, 72), (72, 36, 32, 76), (76, 32, 26, 67), (28, 8, 19, 38), (38, 19, 15, 30), (30, 15, 7, 25), (65, 113, 118, 69), (69, 118, 126, 73), (73, 126, 116, 66), (81, 28, 39, 85), (85, 39, 35, 89), (89, 35, 27, 82), (8, 98, 105, 18), (18, 105, 101, 10), (10, 101, 97, 5), (115, 83, 92, 123), (123, 92, 88, 127), (127, 88, 82, 116), (129, 45, 50, 133), (133, 50, 58, 137), (137, 58, 48, 130), (84, 99, 108, 94), (94, 108, 104, 86), (86, 104, 98, 81), (100, 131, 140, 110), (110, 140, 136, 102), (102, 136, 130, 97), (132, 114, 121, 142), (142, 121, 117, 134), (134, 117, 113, 129), (145, 161, 166, 149), (149, 166, 174, 153), (153, 174, 164, 146), (162, 177, 182, 168), (168, 182, 190, 172), (172, 190, 180, 163), (178, 193, 198, 184), (184, 198, 206, 188), (188, 206, 196, 179), (194, 148, 159, 200), (200, 159, 155, 204), (204, 155, 147, 195), (99, 180, 191, 107), (107, 191, 187, 111), (111, 187, 179, 100), (195, 132, 143, 203), (203, 143, 139, 207), (207, 139, 131, 196), (146, 115, 124, 152), (152, 124, 120, 156), (156, 120, 114, 147), (83, 164, 175, 91), (91, 175, 171, 95), (95, 171, 163, 84), (211, 222, 228, 218), (218, 228, 224, 213), (213, 224, 221, 209), (222, 234, 240, 227), (227, 240, 236, 231), (231, 236, 233, 223), (234, 246, 252, 239), (239, 252, 248, 243), (243, 248, 245, 235), (246, 211, 219, 251), (251, 219, 215, 255), (255, 215, 210, 247), (193, 245, 249, 197), (197, 249, 254, 201), (201, 254, 247, 194), (209, 145, 150, 212), (212, 150, 158, 216), (216, 158, 148, 210), (161, 221, 225, 165), (165, 225, 230, 169), (169, 230, 223, 162), (235, 178, 185, 242), (242, 185, 181, 237), (237, 181, 177, 233), (257, 273, 278, 261), (261, 278, 286, 265), (265, 286, 276, 258), (289, 260, 271, 293), (293, 271, 267, 297), (297, 267, 259, 290), (274, 305, 310, 280), (280, 310, 318, 284), (284, 318, 308, 275), (306, 292, 303, 312), (312, 303, 299, 316), (316, 299, 291, 307), (1, 291, 300, 3), (3, 300, 296, 4), (4, 296, 290, 2), (258, 22, 24, 264), (264, 24, 23, 268), (268, 23, 21, 259), (41, 308, 319, 43), (43, 319, 315, 44), (44, 315, 307, 42), (275, 62, 64, 283), (283, 64, 63, 287), (287, 63, 61, 276), (385, 401, 406, 389), (389, 406, 414, 393), (393, 414, 404, 386), (417, 388, 399, 421), (421, 399, 395, 425), (425, 395, 387, 418), (402, 433, 438, 408), (408, 438, 446, 412), (412, 446, 436, 403), (434, 420, 431, 440), (440, 431, 427, 444), (444, 427, 419, 435), (273, 404, 415, 277), (277, 415, 411, 281), (281, 411, 403, 274), (435, 306, 313, 443), (443, 313, 309, 447), (447, 309, 305, 436), (260, 387, 396, 270), (270, 396, 392, 262), (262, 392, 386, 257), (418, 289, 294, 424), (424, 294, 302, 428), (428, 302, 292, 419), (321, 337, 342, 325), (325, 342, 350, 329), (329, 350, 340, 322), (353, 324, 335, 357), (357, 335, 331, 361), (361, 331, 323, 354), (338, 369, 374, 344), (344, 374, 382, 348), (348, 382, 372, 339), (370, 356, 367, 376), (376, 367, 363, 380), (380, 363, 355, 371), (388, 323, 332, 398), (398, 332, 328, 390), (390, 328, 322, 385), (339, 402, 409, 347), (347, 409, 405, 351), (351, 405, 401, 340), (420, 355, 364, 430), (430, 364, 360, 422), (422, 360, 354, 417), (371, 434, 441, 379), (379, 441, 437, 383), (383, 437, 433, 372), (449, 465, 470, 453), (453, 470, 478, 457), (457, 478, 468, 450), (481, 452, 463, 485), (485, 463, 459, 489), (489, 459, 451, 482), (466, 497, 502, 472), (472, 502, 510, 476), (476, 510, 500, 467), (498, 484, 495, 504), (504, 495, 491, 508), (508, 491, 483, 499), (337, 468, 479, 341), (341, 479, 475, 345), (345, 475, 467, 338), (499, 370, 377, 507), (507, 377, 373, 511), (511, 373, 369, 500), (324, 451, 460, 334), (334, 460, 456, 326), (326, 456, 450, 321), (482, 353, 358, 488), (488, 358, 366, 492), (492, 366, 356, 483), (513, 525, 530, 516), (516, 530, 538, 520), (520, 538, 528, 514), (526, 546, 552, 532), (532, 552, 548, 536), (536, 548, 545, 527), (465, 528, 539, 469), (469, 539, 535, 473), (473, 535, 527, 466), (547, 498, 505, 554), (554, 505, 501, 549), (549, 501, 497, 545), (452, 515, 523, 462), (462, 523, 519, 454), (454, 519, 514, 449), (541, 481, 486, 543), (543, 486, 494, 544), (544, 494, 484, 542), (561, 577, 582, 574), (574, 582, 590, 563), (563, 590, 580, 557), (745, 594, 601, 749), (749, 601, 597, 753), (753, 597, 593, 746), (578, 609, 615, 584), (584, 615, 626, 588), (588, 626, 613, 579), (700, 613, 627, 710), (710, 627, 623, 702), (702, 623, 612, 697), (761, 513, 517, 765), (765, 517, 522, 769), (769, 522, 515, 762), (716, 580, 591, 726), (726, 591, 587, 718), (718, 587, 579, 713), (631, 642, 648, 638), (638, 648, 644, 633), (633, 644, 641, 629), (642, 655, 663, 647), (647, 663, 659, 651), (651, 659, 654, 643), (577, 641, 645, 581), (581, 645, 650, 585), (585, 650, 643, 578), (653, 610, 618, 656), (656, 618, 614, 660), (660, 614, 609, 654), (560, 630, 636, 571), (571, 636, 632, 575), (575, 632, 629, 561), (655, 560, 572, 662), (662, 572, 568, 657), (657, 568, 559, 653), (611, 559, 569, 620), (620, 569, 565, 624), (624, 565, 558, 612), (610, 631, 639, 617), (617, 639, 635, 621), (621, 635, 630, 611), (732, 666, 673, 742), (742, 673, 669, 734), (734, 669, 665, 729), (777, 682, 689, 781), (781, 689, 685, 785), (785, 685, 681, 778), (666, 683, 692, 672), (672, 692, 688, 676), (676, 688, 682, 667), (684, 595, 604, 694), (694, 604, 600, 686), (686, 600, 594, 681), (596, 665, 670, 606), (606, 670, 678, 598), (598, 678, 668, 593), (595, 699, 708, 603), (603, 708, 704, 607), (607, 704, 698, 596), (683, 715, 724, 691), (691, 724, 720, 695), (695, 720, 714, 684), (557, 731, 740, 562), (562, 740, 736, 566), (566, 736, 730, 558), (731, 716, 727, 739), (739, 727, 723, 743), (743, 723, 715, 732), (713, 700, 711, 717), (717, 711, 707, 721), (721, 707, 699, 714), (697, 730, 737, 701), (701, 737, 733, 705), (705, 733, 729, 698), (546, 748, 759, 551), (551, 759, 755, 555), (555, 755, 747, 547), (667, 764, 775, 675), (675, 775, 771, 679), (679, 771, 763, 668), (525, 780, 791, 529), (529, 791, 787, 533), (533, 787, 779, 526), (746, 763, 772, 752), (752, 772, 768, 756), (756, 768, 762, 747), (778, 745, 750, 784), (784, 750, 758, 788), (788, 758, 748, 779), (764, 777, 782, 774), (774, 782, 790, 766), (766, 790, 780, 761), (47, 42, 1, 6)])
me_cube.polygons.foreach_set('material_index', [0, 0, 0, 0, 0, 0, 0, 0, 0, 0, 0, 0, 0, 0, 0, 0, 0, 0, 0, 0, 0, 0, 0, 0, 0, 0, 0, 0, 0, 0, 0, 0, 0, 0, 1, 0, 0, 0, 1, 0, 1, 1, 1, 1, 1, 1, 1, 1, 1, 1, 1, 0, 1, 0, 0, 0, 0, 0, 0, 0, 0, 0, 0, 0, 0, 0, 0, 0, 0, 0, 0, 0, 0, 0, 0, 0, 0, 0, 0, 0, 0, 0, 0, 0, 0, 0, 0, 0, 0, 0, 0, 0, 0, 0, 0, 0, 0, 0, 0, 0, 0, 0, 0, 0, 0, 0, 0, 0, 0, 0, 0, 0, 0, 0, 0, 0, 0, 0, 0, 0, 0, 0, 0, 0, 0, 0, 0, 0, 0, 0, 0, 0, 0, 0, 0, 0, 0, 0, 0, 0, 0, 0, 0, 0, 0, 0, 0, 0, 0, 0, 0, 0, 0, 0, 0, 0, 0, 0, 0, 0, 0, 0, 0, 0, 0, 0, 0, 0, 0, 0, 0, 0, 0, 0, 0, 0, 0, 0, 0, 0, 0, 0, 0, 0, 0, 0, 0, 0, 0, 0, 0, 0, 0, 0, 0, 0, 0, 0, 0, 0, 0, 0, 0, 0, 0, 0, 0, 0, 0, 0, 0, 0, 0, 0, 0, 0, 0, 0, 0, 0, 0, 0, 0, 0, 0, 0, 0, 0, 0, 0, 0, 0, 0, 0, 0, 0, 0, 0, 0, 0, 0, 0, 0, 0, 0, 0, 0, 0, 0, 0, 0, 0, 0, 0, 0, 0, 0, 0, 0, 0, 0, 0, 0, 0, 0, 0, 0, 0, 0, 0, 0, 0, 0, 0, 0, 0, 0, 0, 0, 0, 0, 0, 0, 0, 0, 0, 0, 0, 0, 0, 0, 0, 0, 0, 0, 0, 0, 0, 0, 0, 0, 0, 0, 0, 0, 0, 0, 0, 0, 0, 0, 0, 0, 0, 0, 0, 0, 0, 0, 0, 0, 0, 0, 0, 0, 0, 0, 0, 0, 0, 0, 0, 0, 0, 0, 0, 0, 0, 0, 0, 0, 0, 0, 0, 0, 0, 0, 0, 0, 0, 0, 0, 0, 0, 0, 0, 0, 1, 1, 1, 1, 1, 1, 1, 1, 1, 1, 1, 1, 1, 1, 1, 1, 1, 1, 1, 1, 1, 1, 1, 1, 1, 1, 1, 1, 1, 1, 1, 1, 1, 1, 1, 1, 1, 1, 1, 1, 1, 1, 1, 1, 1, 1, 1, 1, 1, 1, 1, 1, 1, 1, 1, 1, 1, 1, 1, 1, 1, 1, 1, 1, 1, 1, 1, 1, 1, 1, 1, 1, 1, 1, 1, 1, 1, 1, 1, 1, 1, 1, 1, 1, 1, 1, 1, 1, 1, 1, 1, 1, 1, 1, 1, 1, 1, 1, 1, 1, 1, 1, 1, 1, 1, 1, 1, 1, 1, 1, 0, 0, 0, 0, 1, 0, 0, 0, 0, 1, 1, 1, 1, 0, 1, 1, 1, 1, 0, 0, 0, 0, 1, 0, 0, 0, 0, 0, 0, 0, 0, 0, 0, 0, 0, 0, 0, 0, 0, 0, 0, 0, 0, 0, 0, 0, 0, 0, 0, 0, 0, 0, 0, 0, 0, 0, 0, 0, 0, 0, 0, 0, 0, 0, 0, 0, 0, 0, 0, 0, 0, 0, 0, 0, 0, 0, 0, 0, 0, 0, 0, 0, 0, 0, 0, 0, 0, 0, 0, 0, 0, 0, 0, 0, 0, 0, 0, 0, 0, 0, 0, 0, 0, 0, 0, 0, 0, 0, 0, 0, 0, 0, 0, 0, 0, 0, 0, 0, 0, 0, 0, 0, 0, 0, 0, 0, 0, 0, 0, 0, 0, 0, 0, 0, 0, 0, 0, 0, 0, 0, 0, 0, 0, 0, 0, 0, 0, 0, 0, 0, 0, 0, 0, 0, 0, 0, 0, 0, 0, 0, 0, 0, 0, 0, 0, 0, 0, 0, 0, 0, 0, 0, 0, 0, 0, 0, 0, 0, 0, 0, 0, 0, 0, 0, 0, 0, 0, 0, 0, 0, 0, 0, 0, 0, 0, 0, 0, 0, 0, 0, 0, 0, 0, 0, 0, 0, 0, 0, 0, 0, 0, 0, 0, 0, 0, 0, 0, 0, 0, 0, 0, 0, 0, 0, 0, 0, 0, 0, 0, 0, 0, 0, 0, 1, 1, 1, 1, 1, 1, 1, 1, 1, 1, 1, 1, 0, 0, 0, 1, 1, 1, 1, 1, 1, 1, 1, 1, 1, 1, 1, 1, 1, 1, 1, 1, 1, 1, 1, 1, 1, 1, 1, 1, 1, 1, 1, 1, 1, 1, 1, 1, 1, 1, 1, 1, 1, 1, 1, 1, 1, 1, 1, 1, 1, 1, 1, 1, 1, 1, 1, 1, 1, 1, 1, 1, 1, 1, 1, 0, 0, 0, 1, 1, 1, 0, 0, 0, 1, 1, 0, 1, 1, 0, 1, 1, 0, 0])
_uv = me_cube.uv_layers.new(name='UVMap')
_uv.uv.foreach_set('vector', [0.375, 0.25, 0.375, 0.5, 0.375, 0.5, 0.375, 0.25, 0.625, 0.9875, 0.625, 0.7625, 0.625, 0.7625, 0.625, 0.9875, 0.625, 0.2375, 0.6094, 7.358e+04, 0.625, 0.0, 0.625, 0.25, 0.3875, 0.0125, 0.625, 0.0125, 0.625, 0.2375, 0.3875, 0.2375, 0.625, 0.4875, 0.625, 0.2625, 0.625, 0.2625, 0.625, 0.4875, 0.0, 0.0, 0.5, 0.3943, 0.5, 2.389e+04, 0.0, 0.0, 0.0, 0.0, 0.5063, -8360.0, 0.5, 0.605, 0.0, 0.0, 0.0, 0.0, 0.0, 0.0, 0.0, 0.0, 0.0, 0.0, 0.0, 0.0, 0.4938, -1.537e+04, 0.5, 0.2058, 0.0, 0.0, 0.375, 0.7622, 0.375, 0.9878, 0.375, 0.9907, 0.375, 0.7593, 0.375, 0.5, 0.375, 0.75, 0.375, 0.75, 0.375, 0.5, 0.3875, 0.7625, 0.625, 0.7625, 0.625, 0.9875, 0.3875, 0.9875, 0.375, 0.01223, 0.375, 0.2378, 0.375, 0.2407, 0.375, 0.009286, 0.375, 0.5062, 0.375, 0.7438, 0.375, 0.7438, 0.375, 0.5062, 0.375, 0.7562, 0.375, 0.9938, 0.375, 0.9938, 0.375, 0.7562, 0.375, 0.2622, 0.375, 0.4878, 0.375, 0.4907, 0.375, 0.2593, 0.375, 0.5122, 0.375, 0.7378, 0.375, 0.7407, 0.375, 0.5093, 0.625, 0.9875, 0.625, 0.7625, 0.625, 0.7625, 0.625, 0.9875, 0.375, 0.2562, 0.375, 0.4938, 0.375, 0.4938, 0.375, 0.2562, 0.375, 0.2726, 0.375, 0.5022, 0.375, 0.7478, 0.375, 0.9774, 0.375, 0.006208, 0.375, 0.2438, 0.375, 0.2438, 0.375, 0.006208, 0.625, 0.4875, 0.625, 0.2625, 0.625, 0.2625, 0.625, 0.4875, 0.625, 0.7375, 0.6094, 7.358e+04, 0.625, 0.5, 0.625, 0.75, 0.375, 0.75, 0.375, 1.0, 0.375, 1.0, 0.375, 0.75, 0.375, 0.0, 0.375, 0.25, 0.375, 0.25, 0.375, 0.0, 0.6681, 0.5079, 0.8319, 0.5079, 0.8319, 0.5079, 0.6681, 0.5079, 0.625, 0.7477, 0.625, 0.5023, 0.625, 0.5023, 0.625, 0.7477, 0.8319, 0.7421, 0.6681, 0.7421, 0.6681, 0.7421, 0.8319, 0.7421, 0.625, 0.2477, 0.625, 0.002287, 0.625, 0.002287, 0.625, 0.2477, 0.6681, 0.7421, 0.6681, 0.5079, 0.6681, 0.5079, 0.6681, 0.7421, 0.8381, 0.7344, 0.8381, 0.5156, 0.8687, 0.5094, 0.8687, 0.7406, 0.8319, 0.5079, 0.8319, 0.7421, 0.8319, 0.7421, 0.8319, 0.5079, 0.8319, 0.7421, 0.6681, 0.7421, 0.6681, 0.7421, 0.8319, 0.7421, 0.6681, 0.5079, 0.8056, 0.5079, -2.749, -5.96e-07, 0.6681, 0.5079, 0.69, 0.7424, 0.81, 0.7424, 0.8595, 0.7497, 0.6405, 0.7497, 0.81, 0.5076, 0.69, 0.5076, 0.6405, 0.5003, 0.8595, 0.5003, 0.6619, 0.5156, 0.6619, 0.7344, 0.6313, 0.7406, 0.6313, 0.5094, 0.8051, 0.7421, 0.6949, 0.7421, 0.7038, 0.7421, 0.7962, 0.7421, 0.6681, 0.7421, 0.6681, 0.5079, 0.6681, 0.5079, 0.6681, 0.7421, 0.8056, 0.7421, 0.6944, 0.7421, 0.6945, 0.7421, 0.8055, 0.7421, 0.8319, 0.5117, 0.8319, 0.7421, 0.8319, 0.7421, 0.8319, 0.5117, 0.8235, 0.5199, 0.8234, 0.5199, 0.6731, 0.735, 0.673, 0.7351, 0.3875, 0.5125, 0.625, 0.5125, 0.625, 0.7375, 0.3875, 0.7375, 0.8319, 0.5183, 0.8319, 0.7339, 0.8319, 0.5079, 0.8319, 0.5079, 0.8319, 0.5118, 0.8319, 0.7382, 0.8319, 0.7371, 0.8319, 0.5129, 0.8053, 0.7421, 0.6947, 0.7421, 0.6948, 0.7421, 0.8052, 0.7421, 0.8272, 0.5146, 33.98, -48.6, 0.6749, 0.7324, 33.98, -48.6, 0.0, 0.0, 0.0, 0.0, 0.0, 0.0, 0.0, 0.0, 0.8291, 0.5118, 0.8284, 0.5129, 0.6716, 0.7371, 0.6709, 0.7382, 0.8319, 0.5187, 0.8319, 0.7356, 0.8319, 0.7357, 0.8319, 0.5185, 0.8244, 0.5186, 0.8244, 0.5185, 0.6726, 0.7357, 0.6727, 0.7356, 0.8054, 0.7421, 0.6946, 0.7421, 0.6946, 0.7421, 0.8054, 0.7421, 0.6681, 0.7421, 0.6681, 0.7421, 0.6681, 0.7421, 0.6681, 0.7421, 0.8319, 0.5199, 0.8319, 0.7351, 0.8319, 0.735, 0.8319, 0.52, 0.8319, 0.5117, 0.8319, 0.7383, 0.8319, 0.7383, 0.8319, 0.5117, 0.7936, 0.7421, 0.7064, 0.7421, 0.8319, 0.7421, 0.8319, 0.7421, 0.8305, 0.5098, 0.8292, 0.5117, 0.6708, 0.7383, 0.6681, 0.7421, 0.375, 0.5, 0.375, 0.4958, -3.278e-07, -2.161e-07, 0.375, 0.5, 0.375, 0.4958, 0.3833, 0.4917, 0.382, 0.4959, -3.278e-07, -2.161e-07, 0.3875, 0.4875, 0.3875, 0.4936, 0.382, 0.4959, 0.3833, 0.4917, 0.3875, 0.4936, 0.3875, 0.5064, 0.382, 0.5041, 0.382, 0.4959, 0.3875, 0.5125, 0.3833, 0.5083, 0.382, 0.5041, 0.3875, 0.5064, 0.3833, 0.5083, 0.375, 0.5042, 0.375, 0.5042, 0.382, 0.5041, 0.375, 0.5, 0.375, 0.5, 0.375, 0.5042, 0.375, 0.5042, 0.375, 0.5, 0.375, 0.5, -3.278e-07, -2.161e-07, 0.375, 0.5042, -3.278e-07, -2.161e-07, 0.382, 0.4959, 0.382, 0.5041, 0.375, 0.5042, 0.3875, 0.7375, 0.3875, 0.7436, 0.382, 0.7459, 0.3833, 0.7417, 0.3875, 0.7436, 0.3875, 0.7564, 0.382, 0.7541, 0.382, 0.7459, 0.3875, 0.7625, 0.3833, 0.7583, 0.382, 0.7541, 0.3875, 0.7564, 0.3833, 0.7583, 0.375, 0.7542, 0.375, 0.7542, 0.382, 0.7541, 0.375, 0.75, 0.375, 0.75, 0.375, 0.7542, 0.375, 0.7542, 0.375, 0.75, 0.375, 0.75, -3.278e-07, -4.321e-07, 0.375, 0.7542, 0.375, 0.75, 0.375, 0.7458, -3.278e-07, -4.321e-07, 0.375, 0.75, 0.375, 0.7458, 0.3833, 0.7417, 0.382, 0.7459, -3.278e-07, -4.321e-07, 0.382, 0.7459, 0.382, 0.7541, 0.375, 0.7542, -3.278e-07, -4.321e-07, 0.375, 0.25, 0.375, 0.2458, -3.278e-07, 0.0, 0.375, 0.25, 0.375, 0.2458, 0.3833, 0.2417, 0.382, 0.2459, -3.278e-07, 0.0, 0.3875, 0.2375, 0.3875, 0.2436, 0.382, 0.2459, 0.3833, 0.2417, 0.3875, 0.2436, 0.3875, 0.2564, 0.382, 0.2541, 0.382, 0.2459, 0.3875, 0.2625, 0.3833, 0.2583, 0.382, 0.2541, 0.3875, 0.2564, 0.3833, 0.2583, 0.375, 0.2542, 0.375, 0.2542, 0.382, 0.2541, 0.375, 0.25, 0.375, 0.25, 0.375, 0.2542, 0.375, 0.2542, 0.375, 0.25, 0.375, 0.25, -3.278e-07, 0.0, 0.375, 0.2542, -3.278e-07, 0.0, 0.382, 0.2459, 0.382, 0.2541, 0.375, 0.2542, 0.375, 0.0, 0.375, 0.0, 0.375, 0.004167, 0.375, 0.004167, 0.375, 0.0, 0.375, 0.0, 0.375, 0.0, 0.375, 0.004167, 0.375, 1.0, 0.375, 0.9958, -3.278e-07, -6.557e-07, 0.375, 1.0, 0.375, 0.9958, 0.3833, 0.9917, 0.382, 0.9959, -3.278e-07, -6.557e-07, 0.3875, 0.9875, 0.3875, 0.9936, 0.382, 0.9959, 0.3833, 0.9917, 0.3875, 0.9936, 0.3875, 1.0, 0.382, 1.0, 0.382, 0.9959, 0.3875, 0.0125, 0.3833, 0.008333, 0.382, 0.004118, 0.3875, 0.006365, 0.3833, 0.008333, 0.375, 0.004167, 0.375, 0.004167, 0.382, 0.004118, 0.375, 0.004167, 0.375, 0.004167, 0.375, 0.00134, 0.375, 0.004118, 0.375, 0.75, 0.375, 0.75, -2.086e-07, -2.682e-07, -2.086e-07, -2.682e-07, 0.375, 0.75, 0.375, 0.75, 0.0, 0.0, -2.086e-07, -2.682e-07, 0.375, 0.75, 0.0, 0.0, 0.0, 0.0, 0.375, 0.75, 0.0, 0.0, 0.375, 0.7582, 0.375, 0.7525, 0.0, 0.0, 0.375, 0.7622, 0.375, 0.754, 0.375, 0.7525, 0.375, 0.7582, 0.375, 0.754, 0.375, 0.746, 0.375, 0.7475, 0.375, 0.7525, 0.375, 0.7378, 0.375, 0.7418, 0.375, 0.7475, 0.375, 0.746, 0.375, 0.7418, -2.086e-07, -2.682e-07, -2.086e-07, -2.682e-07, 0.375, 0.7475, -2.086e-07, -2.682e-07, 0.0, 0.0, 0.375, 0.7525, 0.375, 0.7475, 0.375, 0.5, 0.375, 0.5, -2.086e-07, -1.341e-07, -2.086e-07, -1.341e-07, 0.375, 0.5, 0.375, 0.5, 0.0, 0.0, -2.086e-07, -1.341e-07, 0.375, 0.5, 0.0, 0.0, 0.0, 0.0, 0.375, 0.5, 0.0, 0.0, 0.375, 0.5082, 0.375, 0.5025, 0.0, 0.0, 0.375, 0.5122, 0.375, 0.504, 0.375, 0.5025, 0.375, 0.5082, 0.375, 0.504, 0.375, 0.496, 0.375, 0.4975, 0.375, 0.5025, 0.375, 0.4878, 0.375, 0.4918, 0.375, 0.4975, 0.375, 0.496, 0.375, 0.4918, -2.086e-07, -1.341e-07, -2.086e-07, -1.341e-07, 0.375, 0.4975, -2.086e-07, -1.341e-07, 0.0, 0.0, 0.375, 0.5025, 0.375, 0.4975, 0.375, 0.0, 0.0, 0.0, 0.0, 0.0, 0.375, 0.0, 0.0, 0.0, 0.375, 0.008227, 0.375, 0.002523, 0.0, 0.0, 0.375, 0.01223, 0.375, 0.004001, 0.375, 0.002523, 0.375, 0.008227, 0.375, 0.004001, 0.375, 0.0, 0.375, 0.0, 0.375, 0.002523, 0.375, 0.9878, 0.375, 0.9918, 0.375, 0.9975, 0.375, 0.996, 0.375, 0.9918, -2.086e-07, -4.172e-07, -2.086e-07, -4.172e-07, 0.375, 0.9975, 0.375, 1.0, 0.375, 1.0, -2.086e-07, -4.172e-07, -2.086e-07, -4.172e-07, 0.375, 1.0, 0.375, 1.0, 0.375, 1.0, -2.086e-07, -4.172e-07, 0.0, 0.0, 0.375, 0.0, 0.375, 0.0, 0.375, 0.0, 0.375, 0.25, 0.375, 0.25, -2.086e-07, 0.0, -2.086e-07, 0.0, 0.375, 0.25, 0.375, 0.25, 0.0, 0.0, -2.086e-07, 0.0, 0.375, 0.25, 0.0, 0.0, 0.0, 0.0, 0.375, 0.25, 0.0, 0.0, 0.375, 0.2582, 0.375, 0.2525, 0.0, 0.0, 0.375, 0.2622, 0.375, 0.254, 0.375, 0.2525, 0.375, 0.2582, 0.375, 0.254, 0.375, 0.246, 0.375, 0.2475, 0.375, 0.2525, 0.375, 0.2378, 0.375, 0.2418, 0.375, 0.2475, 0.375, 0.246, 0.375, 0.2418, -2.086e-07, 0.0, -2.086e-07, 0.0, 0.375, 0.2475, -2.086e-07, 0.0, 0.0, 0.0, 0.375, 0.2525, 0.375, 0.2475, 0.375, 0.9938, 0.375, 0.991, 0.375, 0.9952, 0.375, 0.9968, 0.375, 0.991, 0.375, 0.9906, 0.375, 0.9968, 0.375, 0.9952, 0.375, 0.9907, 0.375, 0.9966, 0.375, 0.9968, 0.375, 0.9906, 0.375, 0.9966, 0.375, 1.0, 0.375, 1.0, 0.375, 0.9968, 0.375, 0.009286, 0.375, 0.009355, 0.375, 0.003179, 0.375, 0.003426, 0.375, 0.009355, 0.375, 0.009002, 0.375, 0.0048, 0.375, 0.003179, 0.375, 0.006208, 0.375, 0.003161, 0.375, 0.0048, 0.375, 0.009002, 0.375, 0.003161, 0.375, 0.0, 0.375, 0.0, 0.375, 0.0048, 0.375, 0.9952, 0.375, 0.9927, 0.375, 0.9957, 0.375, 1.0, 0.375, 0.7562, 0.375, 0.7532, 0.375, 0.7548, 0.375, 0.759, 0.375, 0.7532, 0.375, 0.7468, 0.375, 0.7452, 0.375, 0.7548, 0.375, 0.7438, 0.375, 0.741, 0.375, 0.7452, 0.375, 0.7468, 0.375, 0.741, 0.375, 0.7406, 0.375, 0.7468, 0.375, 0.7452, 0.375, 0.7407, 0.375, 0.7466, 0.375, 0.7468, 0.375, 0.7406, 0.375, 0.7466, 0.375, 0.7534, 0.375, 0.7532, 0.375, 0.7468, 0.375, 0.7593, 0.375, 0.7594, 0.375, 0.7532, 0.375, 0.7534, 0.375, 0.7594, 0.375, 0.759, 0.375, 0.7548, 0.375, 0.7532, 0.375, 0.7548, 0.375, 0.7452, 0.375, 0.7468, 0.375, 0.7532, 0.375, 0.5062, 0.375, 0.5032, 0.375, 0.5048, 0.375, 0.509, 0.375, 0.5032, 0.375, 0.4968, 0.375, 0.4952, 0.375, 0.5048, 0.375, 0.4938, 0.375, 0.491, 0.375, 0.4952, 0.375, 0.4968, 0.375, 0.491, 0.375, 0.4906, 0.375, 0.4968, 0.375, 0.4952, 0.375, 0.4907, 0.375, 0.4966, 0.375, 0.4968, 0.375, 0.4906, 0.375, 0.4966, 0.375, 0.5034, 0.375, 0.5032, 0.375, 0.4968, 0.375, 0.5093, 0.375, 0.5094, 0.375, 0.5032, 0.375, 0.5034, 0.375, 0.5094, 0.375, 0.509, 0.375, 0.5048, 0.375, 0.5032, 0.375, 0.5048, 0.375, 0.4952, 0.375, 0.4968, 0.375, 0.5032, 0.375, 0.2562, 0.375, 0.2532, 0.375, 0.2548, 0.375, 0.259, 0.375, 0.2532, 0.375, 0.2468, 0.375, 0.2452, 0.375, 0.2548, 0.375, 0.2438, 0.375, 0.241, 0.375, 0.2452, 0.375, 0.2468, 0.375, 0.241, 0.375, 0.2406, 0.375, 0.2468, 0.375, 0.2452, 0.375, 0.2407, 0.375, 0.2466, 0.375, 0.2468, 0.375, 0.2406, 0.375, 0.2466, 0.375, 0.2534, 0.375, 0.2532, 0.375, 0.2468, 0.375, 0.2593, 0.375, 0.2594, 0.375, 0.2532, 0.375, 0.2534, 0.375, 0.2594, 0.375, 0.259, 0.375, 0.2548, 0.375, 0.2532, 0.375, 0.2548, 0.375, 0.2452, 0.375, 0.2468, 0.375, 0.2532, 0.375, 0.9938, 0.375, 0.9969, 0.375, 0.9968, 0.375, 0.9938, 0.375, 0.9969, 0.375, 1.0, 0.375, 1.0, 0.375, 0.9968, 0.375, 0.006208, 0.375, 0.006208, 0.375, 0.003239, 0.375, 0.003108, 0.375, 0.006208, 0.375, 0.006208, 0.375, 0.003239, 0.375, 0.003239, 0.375, 0.9774, 0.375, 0.9859, 0.375, 0.9882, 0.375, 0.9797, 0.375, 0.9859, 0.375, 0.9938, 0.375, 0.9968, 0.375, 0.9882, 0.375, 0.9968, 0.375, 1.0, 0.375, 0.9968, 0.375, 0.7562, 0.375, 0.7562, 0.375, 0.7532, 0.375, 0.7531, 0.375, 0.7562, 0.375, 0.7517, 0.375, 0.7489, 0.375, 0.7532, 0.375, 0.7478, 0.375, 0.7455, 0.375, 0.7489, 0.375, 0.7517, 0.375, 0.7455, 0.375, 0.7438, 0.375, 0.7468, 0.375, 0.7489, 0.375, 0.7438, 0.375, 0.7469, 0.375, 0.7468, 0.375, 0.7438, 0.375, 0.7469, 0.375, 0.7531, 0.375, 0.7532, 0.375, 0.7468, 0.375, 0.7532, 0.375, 0.7489, 0.375, 0.7468, 0.375, 0.5062, 0.375, 0.5062, 0.375, 0.5032, 0.375, 0.5031, 0.375, 0.5062, 0.375, 0.5045, 0.375, 0.5011, 0.375, 0.5032, 0.375, 0.5022, 0.375, 0.4983, 0.375, 0.5011, 0.375, 0.5045, 0.375, 0.4983, 0.375, 0.4938, 0.375, 0.4968, 0.375, 0.5011, 0.375, 0.4938, 0.375, 0.4969, 0.375, 0.4968, 0.375, 0.4938, 0.375, 0.4969, 0.375, 0.5031, 0.375, 0.5032, 0.375, 0.4968, 0.375, 0.5032, 0.375, 0.5011, 0.375, 0.4968, 0.375, 0.2562, 0.375, 0.2562, 0.375, 0.2532, 0.375, 0.2531, 0.375, 0.2562, 0.375, 0.2641, 0.375, 0.2618, 0.375, 0.2532, 0.375, 0.2726, 0.375, 0.2703, 0.375, 0.2618, 0.375, 0.2641, 0.375, 0.2703, 0.375, 0.2686, 0.375, 0.2597, 0.375, 0.2618, 0.375, 0.2438, 0.375, 0.2469, 0.375, 0.2468, 0.375, 0.2438, 0.375, 0.2469, 0.375, 0.2531, 0.375, 0.2532, 0.375, 0.2468, 0.375, 0.2532, 0.375, 0.2532, 0.375, 0.25, 0.625, 0.7625, 0.625, 0.7625, 0.625, 0.7562, 0.625, 0.7564, 0.625, 0.7625, 0.625, 0.7625, 0.625, 0.7569, 0.625, 0.7562, 0.625, 0.7625, 0.625, 0.7583, 0.625, 0.7569, 0.625, 0.7625, 0.625, 0.7583, 0.6289, -1.373e+04, 0.6328, 1.814e+04, 0.625, 0.7569, 0.625, 0.75, 0.625, 0.75, 0.6328, 1.814e+04, 0.6289, -1.373e+04, 0.625, 0.75, 0.625, 0.7477, 0.625, 0.7487, 0.6328, 1.814e+04, 0.625, 0.7477, 0.625, 0.7488, 0.625, 0.7487, 0.625, 0.7477, 0.625, 0.7488, 0.625, 0.7564, 0.625, 0.7562, 0.625, 0.7487, 0.625, 0.7562, 0.625, 0.7569, 0.6328, 1.814e+04, 0.625, 0.7487, 0.625, 0.9875, 0.625, 0.9936, 0.625, 0.9938, 0.625, 0.9875, 0.625, 0.9936, 0.625, 1.0, 0.625, 1.0, 0.625, 0.9938, 0.625, 0.002287, 0.625, 0.002287, 0.625, 0.001251, 0.625, 0.001165, 0.625, 0.002287, 0.625, 0.0, 0.627, -8704.0, 0.625, 0.001251, 0.625, 0.0, 0.625, 1.334e+04, 0.627, -8704.0, 0.625, 0.0, 0.625, 1.334e+04, 0.625, 0.0, 0.625, 0.0, 0.627, -8704.0, 0.625, 0.9875, 0.625, 0.9875, 0.625, 0.9931, 0.625, 0.9917, 0.625, 0.9875, 0.625, 0.9875, 0.625, 0.9938, 0.625, 0.9931, 0.625, 0.9938, 0.625, 1.0, 0.625, 0.9973, 0.625, 0.9931, 0.625, 0.5023, 0.625, 0.5023, 0.625, 0.5013, 0.625, 0.5012, 0.625, 0.5023, 0.625, 0.5, 0.627, -8703.0, 0.625, 0.5013, 0.625, 0.5, 0.625, 1.334e+04, 0.627, -8703.0, 0.625, 0.5, 0.625, 1.334e+04, 0.625, 0.4917, 0.625, 0.4931, 0.627, -8703.0, 0.625, 0.4875, 0.625, 0.4875, 0.625, 0.4931, 0.625, 0.4917, 0.625, 0.4875, 0.625, 0.4875, 0.625, 0.4938, 0.625, 0.4931, 0.625, 0.4875, 0.625, 0.4936, 0.625, 0.4938, 0.625, 0.4875, 0.625, 0.4936, 0.625, 0.5012, 0.625, 0.5013, 0.625, 0.4938, 0.625, 0.5013, 0.627, -8703.0, 0.625, 0.4931, 0.625, 0.4938, 0.625, 0.2477, 0.625, 0.2488, 0.625, 0.2487, 0.625, 0.2477, 0.625, 0.2488, 0.625, 0.2564, 0.625, 0.2562, 0.625, 0.2487, 0.625, 0.2625, 0.625, 0.2625, 0.625, 0.2562, 0.625, 0.2564, 0.625, 0.2625, 0.625, 0.2625, 0.625, 0.2569, 0.625, 0.2562, 0.625, 0.2625, 0.625, 0.2583, 0.625, 0.2569, 0.625, 0.2625, 0.625, 0.2583, 0.6289, -1.373e+04, 0.6328, 1.814e+04, 0.625, 0.2569, 0.625, 0.25, 0.625, 0.25, 0.6328, 1.814e+04, 0.6289, -1.373e+04, 0.625, 0.25, 0.625, 0.2477, 0.625, 0.2487, 0.6328, 1.814e+04, 0.625, 0.2487, 0.625, 0.2562, 0.625, 0.2569, 0.6328, 1.814e+04, 0.6681, 0.7421, -1.669e-06, -1.907e-06, -1.669e-06, -1.907e-06, 0.6681, 0.7421, -1.669e-06, -1.907e-06, 0.6828, 0.7423, 0.6705, 0.7423, -1.669e-06, -1.907e-06, 0.69, 0.7424, 0.6692, 0.7424, 0.6705, 0.7423, 0.6828, 0.7423, 0.6692, 0.7424, 0.6634, 0.7378, 0.6662, 0.7404, 0.6705, 0.7423, 0.6619, 0.7344, 0.665, 0.7382, 0.6662, 0.7404, 0.6634, 0.7378, 0.665, 0.7382, 0.0, 0.0, 0.0, 0.0, 0.6662, 0.7404, 0.6681, 0.7421, 0.6681, 0.7421, 0.0, 0.0, 0.0, 0.0, 0.6681, 0.7421, 0.6681, 0.7421, -1.669e-06, -1.907e-06, 0.0, 0.0, -1.669e-06, -1.907e-06, 0.6705, 0.7423, 0.6662, 0.7404, 0.0, 0.0, 0.8319, 0.7421, 0.8319, 0.7421, 0.0, -5.96e-08, 0.0, 0.0, 0.8319, 0.7421, 0.8319, 0.7421, -4.619e-07, 3.353e-07, 0.0, -5.96e-08, 0.8319, 0.7421, -4.619e-07, 3.353e-07, -4.619e-07, 3.353e-07, 0.8319, 0.7421, -4.619e-07, 3.353e-07, 0.836, 0.7369, 0.8343, 0.7398, -4.619e-07, 3.353e-07, 0.8381, 0.7344, 0.8366, 0.7378, 0.8343, 0.7398, 0.836, 0.7369, 0.8366, 0.7378, 0.8308, 0.7424, 0.8309, 0.7422, 0.8343, 0.7398, 0.81, 0.7424, 0.8208, 0.7423, 0.8309, 0.7422, 0.8308, 0.7424, 0.8208, 0.7423, 0.0, 0.0, 0.0, -5.96e-08, 0.8309, 0.7422, 0.0, -5.96e-08, -4.619e-07, 3.353e-07, 0.8343, 0.7398, 0.8309, 0.7422, 0.6681, 0.5079, -6.706e-08, -7.749e-07, -6.706e-08, -7.749e-07, 0.6681, 0.5079, -6.706e-08, -7.749e-07, 0.664, 0.5131, 0.6657, 0.5102, -6.706e-08, -7.749e-07, 0.6619, 0.5156, 0.6634, 0.5122, 0.6657, 0.5102, 0.664, 0.5131, 0.6634, 0.5122, 0.6692, 0.5076, 0.6691, 0.5078, 0.6657, 0.5102, 0.69, 0.5076, 0.6792, 0.5077, 0.6691, 0.5078, 0.6692, 0.5076, 0.6792, 0.5077, 0.0, 0.0, 0.0, 0.0, 0.6691, 0.5078, 0.6681, 0.5079, 0.6681, 0.5079, 0.0, 0.0, 0.0, 0.0, 0.6681, 0.5079, 0.6681, 0.5079, -6.706e-08, -7.749e-07, 0.0, 0.0, -6.706e-08, -7.749e-07, 0.6657, 0.5102, 0.6691, 0.5078, 0.0, 0.0, 0.8319, 0.5079, 0.8319, 0.5079, 0.0, 0.0, 0.0, 0.0, 0.8319, 0.5079, 0.8319, 0.5079, -1.192e-06, 2.384e-07, 0.0, 0.0, 0.8319, 0.5079, -1.192e-06, 2.384e-07, -1.192e-06, 2.384e-07, 0.8319, 0.5079, -1.192e-06, 2.384e-07, 0.8172, 0.5077, 0.8295, 0.5077, -1.192e-06, 2.384e-07, 0.81, 0.5076, 0.8308, 0.5076, 0.8295, 0.5077, 0.8172, 0.5077, 0.8308, 0.5076, 0.8366, 0.5122, 0.8338, 0.5096, 0.8295, 0.5077, 0.8381, 0.5156, 0.835, 0.5118, 0.8338, 0.5096, 0.8366, 0.5122, 0.835, 0.5118, 0.0, 0.0, 0.0, 0.0, 0.8338, 0.5096, 0.0, 0.0, -1.192e-06, 2.384e-07, 0.8295, 0.5077, 0.8338, 0.5096, 0.6405, 0.7497, 0.6399, 0.7498, 0.6339, 0.7496, 0.6371, 0.7494, 0.6399, 0.7498, 0.6388, 0.75, 0.6325, 0.75, 0.6339, 0.7496, 0.625, 0.7625, 0.625, 0.7564, 0.625, 0.7575, 0.625, 0.7638, 0.625, 0.7564, 0.625, 0.7488, 0.625, 0.7465, 0.625, 0.7575, 0.625, 0.7477, 0.625, 0.7433, 0.625, 0.7465, 0.625, 0.7488, 0.625, 0.7433, 0.6282, 0.7417, 0.6287, 0.7479, 0.625, 0.7465, 0.6313, 0.7406, 0.6316, 0.7479, 0.6287, 0.7479, 0.6282, 0.7417, 0.6316, 0.7479, 0.6371, 0.7494, 0.6339, 0.7496, 0.6287, 0.7479, 0.6339, 0.7496, 0.6263, 0.7498, 0.6277, 0.7495, 0.6298, 0.7491, 0.8595, 0.7497, 0.8629, 0.7494, 0.8661, 0.7496, 0.8601, 0.7498, 0.8629, 0.7494, 0.8684, 0.7479, 0.8713, 0.7479, 0.8661, 0.7496, 0.8687, 0.7406, 0.8718, 0.7417, 0.8713, 0.7479, 0.8684, 0.7479, 0.8718, 0.7417, 0.875, 0.7433, 0.875, 0.7465, 0.8713, 0.7479, 0.625, 0.002287, 0.625, 0.001165, 0.625, 0.003451, 0.625, 0.006657, 0.625, 0.001165, 0.625, 0.0, 0.625, 0.0, 0.625, 0.003451, 0.625, 0.9875, 0.625, 0.9862, 0.625, 0.9925, 0.625, 0.9936, 0.625, 0.9862, 0.625, 0.9847, 0.625, 0.9895, 0.625, 0.9925, 0.8661, 0.7496, 0.8702, 0.7491, 0.8723, 0.7495, 0.8737, 0.7498, 0.6313, 0.5094, 0.6282, 0.5083, 0.6287, 0.5021, 0.6316, 0.5021, 0.6282, 0.5083, 0.625, 0.5067, 0.625, 0.5035, 0.6287, 0.5021, 0.625, 0.5023, 0.625, 0.5012, 0.625, 0.5035, 0.625, 0.5067, 0.625, 0.5012, 0.625, 0.4936, 0.625, 0.4925, 0.625, 0.5035, 0.625, 0.4875, 0.625, 0.4862, 0.625, 0.4925, 0.625, 0.4936, 0.625, 0.4862, 0.625, 0.4847, 0.625, 0.4895, 0.625, 0.4925, 0.6405, 0.5003, 0.6371, 0.5006, 0.6339, 0.5004, 0.6399, 0.5002, 0.6371, 0.5006, 0.6316, 0.5021, 0.6287, 0.5021, 0.6339, 0.5004, 0.6287, 0.5021, 0.6277, 0.5005, 0.6263, 0.5002, 0.6273, 0.5004, 0.8687, 0.5094, 0.8684, 0.5021, 0.8713, 0.5021, 0.8718, 0.5083, 0.8684, 0.5021, 0.8629, 0.5006, 0.8661, 0.5004, 0.8713, 0.5021, 0.8595, 0.5003, 0.8601, 0.5002, 0.8661, 0.5004, 0.8629, 0.5006, 0.8601, 0.5002, 0.8612, 0.5, 0.8675, 0.5, 0.8661, 0.5004, 0.625, 0.2625, 0.625, 0.2564, 0.625, 0.2575, 0.625, 0.2638, 0.625, 0.2564, 0.625, 0.2488, 0.625, 0.2465, 0.625, 0.2575, 0.625, 0.2477, 0.625, 0.2433, 0.625, 0.2465, 0.625, 0.2488, 0.625, 0.2433, 0.625, 0.2383, 0.625, 0.2439, 0.625, 0.2465, 0.8713, 0.5021, 0.8727, 0.5004, 0.8737, 0.5002, 0.8723, 0.5005, 0.6681, 0.7421, 0.6681, 0.7421, 0.6681, 0.7421, 0.6681, 0.7421, 0.6681, 0.7421, 0.6681, 0.7421, 0.6681, 0.7421, 0.6681, 0.7421, 0.6681, 0.7421, 0.6681, 0.7421, 0.6681, 0.7421, 0.6681, 0.7421, 0.6681, 0.7421, 0.6681, 0.7421, 0.6681, 0.7421, 0.6681, 0.7421, 0.6681, 0.7421, 0.6681, 0.7421, 0.6681, 0.7421, 0.6681, 0.7421, 0.6681, 0.7421, 0.6681, 0.7421, 0.6681, 0.7421, 0.6681, 0.7421, 0.6681, 0.7421, 0.6681, 0.7421, 0.6681, 0.7421, 0.6681, 0.7421, 0.6681, 0.7421, 0.6681, 0.7421, 0.6681, 0.7421, 0.6681, 0.7421, 0.6681, 0.7421, 0.6681, 0.7421, 0.6681, 0.7421, 0.6681, 0.7421, 0.8319, 0.7421, 0.8319, 0.7421, 0.8319, 0.7421, 0.8319, 0.7421, 0.8319, 0.7421, 0.8319, 0.7421, 0.8319, 0.7421, 0.8319, 0.7421, 0.8319, 0.7421, 0.8319, 0.7421, 0.8319, 0.7421, 0.8319, 0.7421, 0.8319, 0.7421, 0.8319, 0.7421, 0.8319, 0.7421, 0.8319, 0.7421, 0.8319, 0.7421, 0.8319, 0.7421, 0.8319, 0.7421, 0.8319, 0.7421, 0.8319, 0.7421, 0.8319, 0.7421, 0.8319, 0.7421, 0.8319, 0.7421, 0.8319, 0.7421, 0.8319, 0.7421, 0.8319, 0.7421, 0.8319, 0.7421, 0.8319, 0.7421, 0.8319, 0.7421, 0.8319, 0.7421, 0.8319, 0.7421, 0.8319, 0.7421, 0.8319, 0.7421, 0.8319, 0.7421, 0.8319, 0.7421, 0.6681, 0.5079, 0.6681, 0.5079, 0.6681, 0.5079, 0.6681, 0.5079, 0.6681, 0.5079, 0.6681, 0.5079, 0.6681, 0.5079, 0.6681, 0.5079, 0.6681, 0.5079, 0.6681, 0.5079, 0.6681, 0.5079, 0.6681, 0.5079, 0.6681, 0.5079, 0.6681, 0.5079, 0.6681, 0.5079, 0.6681, 0.5079, 0.6681, 0.5079, 0.6681, 0.5079, 0.6681, 0.5079, 0.6681, 0.5079, 0.6681, 0.5079, 0.6681, 0.5079, 0.6681, 0.5079, 0.6681, 0.5079, 0.6681, 0.5079, 0.6681, 0.5079, 0.6681, 0.5079, 0.6681, 0.5079, 0.6681, 0.5079, 0.6681, 0.5079, 0.6681, 0.5079, 0.6681, 0.5079, 0.6681, 0.5079, 0.6681, 0.5079, 0.6681, 0.5079, 0.6681, 0.5079, 0.8319, 0.5117, 0.8319, 0.5098, 0.8319, 0.5091, 0.8319, 0.5104, 0.8319, 0.5098, 1.285e+05, 0.4952, 8.666e+04, 0.5609, 0.8319, 0.5091, 0.8056, 0.5079, 0.8144, 0.5079, 8.666e+04, 0.5609, 1.285e+05, 0.4952, 0.8144, 0.5079, 0.8231, 0.5079, -9.537e-07, 9.537e-07, 8.666e+04, 0.5609, 0.8319, 0.5079, 0.8319, 0.5079, -9.537e-07, 9.537e-07, 0.8231, 0.5079, 0.8319, 0.5079, 0.8319, 0.5079, 0.0, 0.0, -9.537e-07, 9.537e-07, 0.8319, 0.5079, 0.0, 0.0, 0.0, 0.0, 0.8319, 0.5079, 0.0, 0.0, 0.8319, 0.5104, 0.8319, 0.5091, 0.0, 0.0, 0.8319, 0.5091, 8.666e+04, 0.5609, -9.537e-07, 9.537e-07, 0.0, 0.0, 0.6944, 0.7421, 0.6857, 0.7421, 0.6788, 0.7421, 0.6857, 0.7421, 0.6857, 0.7421, 3.052e-05, 0.0, -3.815e-05, 4.196e-05, 0.6788, 0.7421, 0.6681, 0.7421, 0.6681, 0.7421, -3.815e-05, 4.196e-05, 3.052e-05, 0.0, 0.6681, 0.7421, 0.6681, 0.7421, 0.6682, 0.742, -3.815e-05, 4.196e-05, 0.6681, 0.7421, 0.6682, 0.742, 0.6682, 0.742, 0.6681, 0.7421, 0.6682, 0.742, 0.6857, 0.7421, 0.6788, 0.7421, 0.6682, 0.742, 0.6788, 0.7421, 0.6753, 0.7421, 0.6769, 0.7421, 0.8056, 0.7421, 0.8183, 0.7421, 0.8231, 0.7421, 0.8143, 0.7421, 0.8183, 0.7421, 0.8319, 0.7402, 0.8319, 0.7408, 0.8231, 0.7421, 0.8319, 0.7383, 0.8319, 0.7396, 0.8319, 0.7408, 0.8319, 0.7402, 0.8319, 0.7396, 0.8319, 0.7408, 0.8319, 0.742, 0.8319, 0.7408, 0.8319, 0.7421, 0.8319, 0.7421, 0.8319, 0.742, 0.8319, 0.7408, 0.8319, 0.7421, 0.8319, 0.7421, 0.0, 0.0, 0.8319, 0.742, 0.8319, 0.7421, 0.0, 0.0, 0.0, 0.0, 0.8319, 0.7421, 0.0, 0.0, 0.8143, 0.7421, 0.8231, 0.7421, 0.0, 0.0, 0.8231, 0.7421, 0.8319, 0.7408, 0.8319, 0.742, 0.0, 0.0, 0.8319, 0.5117, 0.8319, 0.5118, 0.8319, 0.5101, 0.8319, 0.51, 0.8319, 0.5118, 0.8319, 0.5118, 0.8319, 0.5101, 0.8319, 0.5101, 0.8319, 0.5117, 0.8319, 0.51, 0.8319, 0.5101, 0.8319, 0.5118, 0.8319, 0.51, 1.029e+06, 0.7812, -5.153e+05, 0.3125, 0.8319, 0.5101, -2.749, -5.96e-07, -9.362e+05, -0.1875, -5.153e+05, 0.3125, 1.029e+06, 0.7812, -9.362e+05, -0.1875, 0.8319, 0.51, 0.8319, 0.5101, -5.153e+05, 0.3125, 0.8319, 0.5101, 0.8319, 0.5101, 0.8319, 0.5092, 0.7038, 0.7421, 0.6865, 0.7421, 0.686, 0.7421, 0.7049, 0.7421, 0.6865, 0.7421, 0.6699, 0.7396, 0.6706, 0.7386, 0.686, 0.7421, 0.6716, 0.7371, 0.673, 0.7352, 0.6706, 0.7386, 0.6699, 0.7396, 0.673, 0.7352, 0.6746, 0.7329, 0.6717, 0.737, 0.6706, 0.7386, 0.0, 0.0, 0.0, 0.0, 0.0, 0.0, 0.0, 0.0, 0.0, 0.0, 0.0, 0.0, 0.0, 0.0, 0.0, 0.0, 0.6749, 0.7324, -1.052, 1.505, -1.228, 1.756, 10.49, -15.01, -1.052, 1.505, 0.6876, 0.7421, 0.6862, 0.7421, -1.228, 1.756, 0.7064, 0.7421, 0.706, 0.7421, 0.6862, 0.7421, 0.6876, 0.7421, 0.706, 0.7421, 0.7049, 0.7421, 0.686, 0.7421, 0.6862, 0.7421, 0.686, 0.7421, 0.6681, 0.7421, 0.6737, 0.7421, 0.6755, 0.7421, 0.6868, 0.7421, 0.7936, 0.7421, 0.8118, 0.7421, 0.8126, 0.7421, 0.794, 0.7421, 0.8118, 0.7421, 0.8319, 0.7377, 0.8319, 0.7376, 0.8126, 0.7421, 0.8319, 0.7339, 0.8319, 0.7338, 0.8319, 0.7376, 0.8319, 0.7377, 0.8319, 0.7338, 0.8319, 0.7352, 0.8319, 0.7385, 0.8319, 0.7376, 0.8319, 0.7371, 0.8319, 0.7396, 0.8319, 0.7385, 0.8319, 0.7352, 0.8319, 0.7396, 0.8135, 0.7421, 0.8133, 0.7421, 0.8319, 0.7385, 0.7962, 0.7421, 0.7951, 0.7421, 0.8133, 0.7421, 0.8135, 0.7421, 0.7951, 0.7421, 0.794, 0.7421, 0.8126, 0.7421, 0.8133, 0.7421, 0.8126, 0.7421, 0.8319, 0.7376, 0.8319, 0.7385, 0.8133, 0.7421, 0.8234, 0.5199, 0.8265, 0.5155, 0.8298, 0.5108, 0.8284, 0.5128, 0.8265, 0.5155, 0.8319, 0.5156, 0.8319, 0.5108, 0.8298, 0.5108, 0.8319, 0.52, 0.8319, 0.5128, 0.8319, 0.5108, 0.8319, 0.5156, 0.8319, 0.5128, 0.8319, 0.5124, 0.8319, 0.5105, 0.8319, 0.5108, 0.8319, 0.5187, 0.8319, 0.5147, 0.8319, 0.5105, 0.8319, 0.5124, 0.8319, 0.5147, 0.8271, 0.5147, 0.83, 0.5105, 0.8319, 0.5105, 0.8244, 0.5186, 0.8287, 0.5124, 0.83, 0.5105, 0.8271, 0.5147, 0.8287, 0.5124, 0.8284, 0.5128, 0.8298, 0.5108, 0.83, 0.5105, 0.8298, 0.5108, 0.8319, 0.5108, 0.8319, 0.5105, 0.83, 0.5105, 0.8319, 0.5183, 0.8319, 0.5131, 0.8319, 0.514, 0.8319, 0.519, 0.8319, 0.5131, -10.53, 15.06, 500.3, -715.6, 0.8319, 0.514, 0.8272, 0.5146, 10.23, -14.64, 500.3, -715.6, -10.53, 15.06, 10.23, -14.64, 0.8213, 0.5231, 0.8248, 0.518, 500.3, -715.6, 0.0, 0.0, 0.0, 0.0, 0.0, 0.0, 0.0, 0.0, 0.0, 0.0, 0.0, 0.0, 0.0, 0.0, 0.0, 0.0, 0.8284, 0.5129, 0.8298, 0.5109, 0.8285, 0.5127, 0.8255, 0.517, 0.8298, 0.5109, 0.8319, 0.5109, 0.8319, 0.5127, 0.8285, 0.5127, 0.8319, 0.5129, 0.8319, 0.517, 0.8319, 0.5127, 0.8319, 0.5109, 0.8319, 0.517, 0.8319, 0.519, 0.8319, 0.514, 0.8319, 0.5127, 0.8319, 0.514, 0.8319, 0.5079, 0.8319, 0.5161, 0.8319, 0.5126, 0.8319, 0.5126, 0.8319, 0.7421, 0.6513, 0.7421, 0.6513, 0.7421, 0.8319, 0.7421, 0.6513, 0.7421, 68.23, -97.61, 124.3, -177.9, 0.6513, 0.7421, 33.98, -48.6, 68.23, -97.6, 124.3, -177.9, 68.23, -97.61, 68.23, -97.6, 0.6687, 0.7413, 0.6686, 0.7414, 124.3, -177.9, 0.6681, 0.7421, 0.6681, 0.7421, 0.0, 0.0, 0.0, 0.0, 0.6681, 0.7421, 0.8319, 0.7421, 0.6513, 0.7421, 0.0, 0.0, 0.6513, 0.7421, 0.6681, 0.7421, 0.6681, 0.7421, 0.8319, 0.7421, 0.8319, 0.7421, 0.8319, 0.7421, 0.8319, 0.7421, 0.8319, 0.7421, 0.6681, 0.7421, 0.6681, 0.7421, 0.8319, 0.7421, 0.6681, 0.7421, 0.6681, 0.7421, 0.6681, 0.7421, 0.6681, 0.7421, 0.6681, 0.7421, 0.8319, 0.5079, 0.8319, 0.5079, 0.6681, 0.7421, 0.8319, 0.5079, 0.8319, 0.5079, 0.8319, 0.5079, 0.8319, 0.5079, 0.8319, 0.5079, 0.8319, 0.7421, 0.8319, 0.7421, 0.8319, 0.5079, 0.8319, 0.7421, 0.6681, 0.7421, 0.8319, 0.5079, 33.98, -48.6, 51.11, -73.1, 83.82, -119.9, 51.11, -73.1, 51.11, -73.1, 0.8319, 0.6238, 0.8319, 0.6237, 83.82, -119.9, 0.8319, 0.5079, 0.8319, 0.5079, 0.8319, 0.6237, 0.8319, 0.6238, 0.8319, 0.5079, 0.0, 0.0, 0.0, 0.0, 0.8319, 0.6237, 0.0, 0.0, 0.0, 0.0, 0.0, 0.0, 0.0, 0.0, 0.0, 0.0, 0.0, 0.0, 0.0, 0.0, 0.0, 0.0, 83.82, -119.9, 0.8303, 0.5101, 0.8303, 0.5101, 0.6727, 0.7356, 0.6704, 0.7388, 0.669, 0.7409, 0.6704, 0.7388, 0.6704, 0.7388, 0.6821, 0.7421, 0.6816, 0.7421, 0.669, 0.7409, 0.6947, 0.7421, 0.6947, 0.7421, 0.6816, 0.7421, 0.6821, 0.7421, 0.6947, 0.7421, 0.6947, 0.7421, 0.6815, 0.7421, 0.6816, 0.7421, 0.6946, 0.7421, 0.682, 0.7421, 0.6815, 0.7421, 0.6947, 0.7421, 0.682, 0.7421, 0.6706, 0.7385, 0.669, 0.7408, 0.6815, 0.7421, 0.6731, 0.735, 0.6706, 0.7386, 0.669, 0.7408, 0.6706, 0.7385, 0.6706, 0.7386, 0.6704, 0.7388, 0.669, 0.7409, 0.669, 0.7408, 0.669, 0.7409, 0.6816, 0.7421, 0.6815, 0.7421, 0.669, 0.7408, 0.8319, 0.735, 0.8319, 0.7385, 0.8319, 0.7408, 0.8319, 0.7386, 0.8319, 0.7385, 0.818, 0.7421, 0.8185, 0.7421, 0.8319, 0.7408, 0.8054, 0.7421, 0.8053, 0.7421, 0.8185, 0.7421, 0.818, 0.7421, 0.8053, 0.7421, 0.8053, 0.7421, 0.8185, 0.7421, 0.8185, 0.7421, 0.8053, 0.7421, 0.8179, 0.7421, 0.8185, 0.7421, 0.8053, 0.7421, 0.8179, 0.7421, 0.8319, 0.7388, 0.8319, 0.7409, 0.8185, 0.7421, 0.8319, 0.7356, 0.8319, 0.7388, 0.8319, 0.7409, 0.8319, 0.7388, 0.8319, 0.7388, 0.8319, 0.7386, 0.8319, 0.7408, 0.8319, 0.7409, 0.8319, 0.7408, 0.8185, 0.7421, 0.8185, 0.7421, 0.8319, 0.7409, 0.8291, 0.5118, 0.8254, 0.5171, 0.8279, 0.5136, 0.8302, 0.5103, 0.8254, 0.5171, 0.8237, 0.5196, 0.8268, 0.5151, 0.8279, 0.5136, 0.8244, 0.5185, 0.8272, 0.5146, 0.8268, 0.5151, 0.8237, 0.5196, 0.8272, 0.5146, 0.8319, 0.5146, 0.8319, 0.5151, 0.8268, 0.5151, 0.8319, 0.5185, 0.8319, 0.5196, 0.8319, 0.5151, 0.8319, 0.5146, 0.8319, 0.5196, 0.8319, 0.5171, 0.8319, 0.5136, 0.8319, 0.5151, 0.8319, 0.5118, 0.8319, 0.5103, 0.8319, 0.5136, 0.8319, 0.5171, 0.8319, 0.5103, 0.8302, 0.5103, 0.8279, 0.5136, 0.8319, 0.5136, 0.8279, 0.5136, 0.8268, 0.5151, 0.8319, 0.5151, 0.8319, 0.5136, 0.8319, 0.7382, 0.8319, 0.7358, 0.8319, 0.7387, 0.8319, 0.74, 0.8319, 0.7358, 0.8319, 0.7349, 0.8319, 0.7383, 0.8319, 0.7387, 0.8319, 0.7357, 0.8319, 0.7388, 0.8319, 0.7383, 0.8319, 0.7349, 0.8319, 0.7388, 0.8179, 0.7421, 0.8184, 0.7421, 0.8319, 0.7383, 0.8052, 0.7421, 0.8052, 0.7421, 0.8184, 0.7421, 0.8179, 0.7421, 0.8052, 0.7421, 0.8051, 0.7421, 0.8185, 0.7421, 0.8184, 0.7421, 0.8051, 0.7421, 0.818, 0.7421, 0.8185, 0.7421, 0.8051, 0.7421, 0.818, 0.7421, 0.8319, 0.74, 0.8319, 0.7387, 0.8185, 0.7421, 0.8319, 0.7387, 0.8319, 0.7383, 0.8184, 0.7421, 0.8185, 0.7421, 0.6726, 0.7357, 0.6731, 0.7349, 0.6708, 0.7383, 0.6704, 0.7388, 0.6731, 0.7349, 0.6725, 0.7358, 0.6705, 0.7387, 0.6708, 0.7383, 0.6709, 0.7382, 0.6696, 0.74, 0.6705, 0.7387, 0.6725, 0.7358, 0.6696, 0.74, 0.682, 0.7421, 0.6815, 0.7421, 0.6705, 0.7387, 0.6949, 0.7421, 0.6949, 0.7421, 0.6815, 0.7421, 0.682, 0.7421, 0.6949, 0.7421, 0.6948, 0.7421, 0.6816, 0.7421, 0.6815, 0.7421, 0.6948, 0.7421, 0.6821, 0.7421, 0.6816, 0.7421, 0.6948, 0.7421, 0.6821, 0.7421, 0.6704, 0.7388, 0.6708, 0.7383, 0.6816, 0.7421, 0.6708, 0.7383, 0.6705, 0.7387, 0.6815, 0.7421, 0.6816, 0.7421, 0.8319, 0.5199, 0.8319, 0.5154, 0.8319, 0.5159, 0.8319, 0.5207, 0.8319, 0.5154, 0.8266, 0.5154, 0.8263, 0.5159, 0.8319, 0.5159, 0.8235, 0.5199, 0.8229, 0.5207, 0.8263, 0.5159, 0.8266, 0.5154, 0.8229, 0.5207, 0.825, 0.5177, 0.8277, 0.5139, 0.8263, 0.5159, 0.8292, 0.5117, 0.8303, 0.5102, 0.8277, 0.5139, 0.825, 0.5177, 0.8303, 0.5102, 0.8319, 0.5102, 0.8319, 0.5139, 0.8277, 0.5139, 0.8319, 0.5117, 0.8319, 0.5177, 0.8319, 0.5139, 0.8319, 0.5102, 0.8319, 0.5177, 0.8319, 0.5207, 0.8319, 0.5159, 0.8319, 0.5139, 0.8319, 0.5159, 0.8263, 0.5159, 0.8277, 0.5139, 0.8319, 0.5139, 0.6945, 0.7421, 0.6817, 0.7421, 0.6813, 0.7421, 0.6945, 0.7421, 0.6817, 0.7421, 0.6695, 0.7401, 0.6706, 0.7386, 0.6813, 0.7421, 0.6708, 0.7383, 0.6727, 0.7356, 0.6706, 0.7386, 0.6695, 0.7401, 0.6727, 0.7356, 0.6735, 0.7344, 0.671, 0.738, 0.6706, 0.7386, 0.673, 0.7351, 0.6706, 0.7386, 0.671, 0.738, 0.6735, 0.7344, 0.6706, 0.7386, 0.682, 0.7421, 0.6815, 0.7421, 0.671, 0.738, 0.6946, 0.7421, 0.6945, 0.7421, 0.6815, 0.7421, 0.682, 0.7421, 0.6945, 0.7421, 0.6945, 0.7421, 0.6813, 0.7421, 0.6815, 0.7421, 0.6813, 0.7421, 0.6706, 0.7386, 0.671, 0.738, 0.6815, 0.7421, 0.8054, 0.7421, 0.818, 0.7421, 0.8186, 0.7421, 0.8055, 0.7421, 0.818, 0.7421, 0.8319, 0.7386, 0.8319, 0.738, 0.8186, 0.7421, 0.8319, 0.7351, 0.8319, 0.7344, 0.8319, 0.738, 0.8319, 0.7386, 0.8319, 0.7344, 0.8319, 0.7356, 0.8319, 0.7386, 0.8319, 0.738, 0.8319, 0.7383, 0.8319, 0.7401, 0.8319, 0.7386, 0.8319, 0.7356, 0.8319, 0.7401, 0.8183, 0.7421, 0.8187, 0.7421, 0.8319, 0.7386, 0.8055, 0.7421, 0.8055, 0.7421, 0.8187, 0.7421, 0.8183, 0.7421, 0.8055, 0.7421, 0.8055, 0.7421, 0.8186, 0.7421, 0.8187, 0.7421, 0.8186, 0.7421, 0.8319, 0.738, 0.8319, 0.7386, 0.8187, 0.7421, 0.375, 0.25, 0.375, 0.0, 0.375, 0.004167, 0.375, 0.2458, 0.375, 0.2458, 0.375, 0.004167, 0.3833, 0.008333, 0.3833, 0.2417, 0.3833, 0.2417, 0.3833, 0.008333, 0.3875, 0.0125, 0.3875, 0.2375, 0.375, 0.5, 0.375, 0.25, 0.375, 0.2542, 0.375, 0.4958, 0.375, 0.4958, 0.375, 0.2542, 0.3833, 0.2583, 0.3833, 0.4917, 0.3833, 0.4917, 0.3833, 0.2583, 0.3875, 0.2625, 0.3875, 0.4875, 0.625, 0.5125, 0.3875, 0.5125, 0.3875, 0.5064, 0.5, 2.389e+04, 0.5, 2.389e+04, 0.3875, 0.5064, 0.3875, 0.4936, 0.5, 0.3943, 0.5, 0.3943, 0.3875, 0.4936, 0.3875, 0.4875, 0.625, 0.4875, 0.3875, 0.9875, 0.625, 0.9875, 0.625, 0.9929, 0.3875, 0.9936, 0.3875, 0.9936, 0.625, 0.9929, 0.625, 1.0, 0.3875, 1.0, 0.3875, 0.006365, 0.625, 0.00625, 0.625, 0.0125, 0.3875, 0.0125, 0.625, 0.7625, 0.3875, 0.7625, 0.3875, 0.7564, 0.5, 0.605, 0.5, 0.605, 0.3875, 0.7564, 0.3875, 0.7436, 0.5063, -8360.0, 0.5063, -8360.0, 0.3875, 0.7436, 0.3875, 0.7375, 0.625, 0.7375, 0.625, 0.2625, 0.3875, 0.2625, 0.3875, 0.2564, 0.5, 0.2058, 0.5, 0.2058, 0.3875, 0.2564, 0.3875, 0.2436, 0.4938, -1.537e+04, 0.4938, -1.537e+04, 0.3875, 0.2436, 0.3875, 0.2375, 0.625, 0.2375, 0.375, 1.0, 0.375, 0.75, 0.375, 0.7542, 0.375, 0.9958, 0.375, 0.9958, 0.375, 0.7542, 0.3833, 0.7583, 0.3833, 0.9917, 0.3833, 0.9917, 0.3833, 0.7583, 0.3875, 0.7625, 0.3875, 0.9875, 0.375, 0.75, 0.375, 0.5, 0.375, 0.5042, 0.375, 0.7458, 0.375, 0.7458, 0.375, 0.5042, 0.3833, 0.5083, 0.3833, 0.7417, 0.3833, 0.7417, 0.3833, 0.5083, 0.3875, 0.5125, 0.3875, 0.7375, 0.375, 0.0, 0.375, 0.0, 0.375, 0.0, 0.375, 0.0, 0.375, 0.0, 0.375, 0.0, 0.375, 0.0, 0.375, 0.0, 0.375, 1.0, 0.375, 1.0, 0.375, 1.0, 0.375, 1.0, 0.375, 0.75, 0.375, 0.75, 0.375, 0.75, 0.375, 0.75, 0.375, 0.75, 0.375, 0.75, 0.375, 0.75, 0.375, 0.75, 0.375, 0.75, 0.375, 0.75, 0.375, 0.75, 0.375, 0.75, 0.375, 0.5, 0.375, 0.5, 0.375, 0.5, 0.375, 0.5, 0.375, 0.5, 0.375, 0.5, 0.375, 0.5, 0.375, 0.5, 0.375, 0.5, 0.375, 0.5, 0.375, 0.5, 0.375, 0.5, 0.375, 0.9878, 0.375, 0.7622, 0.375, 0.7582, 0.375, 0.9918, 0.375, 0.9918, 0.375, 0.7582, 0.0, 0.0, -2.086e-07, -4.172e-07, -2.086e-07, -4.172e-07, 0.0, 0.0, 0.375, 0.75, 0.375, 1.0, 0.375, 0.25, 0.375, 0.25, 0.375, 0.25, 0.375, 0.25, 0.375, 0.25, 0.375, 0.25, 0.375, 0.25, 0.375, 0.25, 0.375, 0.25, 0.375, 0.25, 0.375, 0.25, 0.375, 0.25, 0.375, 0.7378, 0.375, 0.5122, 0.375, 0.5082, 0.375, 0.7418, 0.375, 0.7418, 0.375, 0.5082, 0.0, 0.0, -2.086e-07, -2.682e-07, -2.086e-07, -2.682e-07, 0.0, 0.0, 0.375, 0.5, 0.375, 0.75, 0.375, 0.4878, 0.375, 0.2622, 0.375, 0.2582, 0.375, 0.4918, 0.375, 0.4918, 0.375, 0.2582, 0.0, 0.0, -2.086e-07, -1.341e-07, -2.086e-07, -1.341e-07, 0.0, 0.0, 0.375, 0.25, 0.375, 0.5, 0.375, 0.2378, 0.375, 0.01223, 0.375, 0.008227, 0.375, 0.2418, 0.375, 0.2418, 0.375, 0.008227, 0.0, 0.0, -2.086e-07, 0.0, -2.086e-07, 0.0, 0.0, 0.0, 0.375, 0.0, 0.375, 0.25, 0.375, 0.9938, 0.375, 0.7562, 0.375, 0.759, 0.375, 0.991, 0.375, 0.991, 0.375, 0.759, 0.375, 0.7594, 0.375, 0.9906, 0.375, 0.9906, 0.375, 0.7594, 0.375, 0.7593, 0.375, 0.9907, 0.375, 0.7438, 0.375, 0.5062, 0.375, 0.509, 0.375, 0.741, 0.375, 0.741, 0.375, 0.509, 0.375, 0.5094, 0.375, 0.7406, 0.375, 0.7406, 0.375, 0.5094, 0.375, 0.5093, 0.375, 0.7407, 0.375, 0.4938, 0.375, 0.2562, 0.375, 0.259, 0.375, 0.491, 0.375, 0.491, 0.375, 0.259, 0.375, 0.2594, 0.375, 0.4906, 0.375, 0.4906, 0.375, 0.2594, 0.375, 0.2593, 0.375, 0.4907, 0.375, 0.2438, 0.375, 0.006208, 0.375, 0.009002, 0.375, 0.241, 0.375, 0.241, 0.375, 0.009002, 0.375, 0.009355, 0.375, 0.2406, 0.375, 0.2406, 0.375, 0.009355, 0.375, 0.009286, 0.375, 0.2407, 0.375, 0.5122, 0.375, 0.5093, 0.375, 0.5034, 0.375, 0.504, 0.375, 0.504, 0.375, 0.5034, 0.375, 0.4966, 0.375, 0.496, 0.375, 0.496, 0.375, 0.4966, 0.375, 0.4907, 0.375, 0.4878, 0.375, 0.2407, 0.375, 0.2378, 0.375, 0.246, 0.375, 0.2466, 0.375, 0.2466, 0.375, 0.246, 0.375, 0.254, 0.375, 0.2534, 0.375, 0.2534, 0.375, 0.254, 0.375, 0.2622, 0.375, 0.2593, 0.375, 0.9907, 0.375, 0.9878, 0.375, 0.996, 0.375, 0.9966, 0.375, 0.9966, 0.375, 0.996, 0.375, 1.0, 0.375, 1.0, 0.375, 0.003426, 0.375, 0.004001, 0.375, 0.01223, 0.375, 0.009286, 0.375, 0.7622, 0.375, 0.7593, 0.375, 0.7534, 0.375, 0.754, 0.375, 0.754, 0.375, 0.7534, 0.375, 0.7466, 0.375, 0.746, 0.375, 0.746, 0.375, 0.7466, 0.375, 0.7407, 0.375, 0.7378, 0.375, 0.9774, 0.375, 0.7478, 0.375, 0.7517, 0.375, 0.9859, 0.375, 0.9859, 0.375, 0.7517, 0.375, 0.7562, 0.375, 0.9938, 0.375, 0.9938, 0.375, 0.7562, 0.375, 0.7562, 0.375, 0.9938, 0.375, 0.7478, 0.375, 0.5022, 0.375, 0.5045, 0.375, 0.7455, 0.375, 0.7455, 0.375, 0.5045, 0.375, 0.5062, 0.375, 0.7438, 0.375, 0.7438, 0.375, 0.5062, 0.375, 0.5062, 0.375, 0.7438, 0.375, 0.5022, 0.375, 0.2726, 0.375, 0.2641, 0.375, 0.4983, 0.375, 0.4983, 0.375, 0.2641, 0.375, 0.2562, 0.375, 0.4938, 0.375, 0.4938, 0.375, 0.2562, 0.375, 0.2562, 0.375, 0.4938, 0.375, 0.2726, 0.375, 0.9774, 0.375, 0.9797, 0.375, 0.2703, 0.375, 0.2703, 0.375, 0.9797, 0.375, 0.9814, 0.375, 0.2686, 0.375, 0.2438, 0.375, 0.006208, 0.375, 0.006208, 0.375, 0.2438, 0.375, 0.2562, 0.375, 0.2562, 0.375, 0.2531, 0.375, 0.2532, 0.375, 0.2532, 0.375, 0.2531, 0.375, 0.2469, 0.375, 0.2468, 0.375, 0.2468, 0.375, 0.2469, 0.375, 0.2438, 0.375, 0.2438, 0.375, 0.9938, 0.375, 0.9938, 0.375, 0.9968, 0.375, 0.9969, 0.375, 0.9969, 0.375, 0.9968, 0.375, 1.0, 0.375, 1.0, 0.375, 0.003108, 0.375, 0.003161, 0.375, 0.006208, 0.375, 0.006208, 0.375, 0.7562, 0.375, 0.7562, 0.375, 0.7531, 0.375, 0.7532, 0.375, 0.7532, 0.375, 0.7531, 0.375, 0.7469, 0.375, 0.7468, 0.375, 0.7468, 0.375, 0.7469, 0.375, 0.7438, 0.375, 0.7438, 0.375, 0.4938, 0.375, 0.4938, 0.375, 0.4968, 0.375, 0.4969, 0.375, 0.4969, 0.375, 0.4968, 0.375, 0.5032, 0.375, 0.5031, 0.375, 0.5031, 0.375, 0.5032, 0.375, 0.5062, 0.375, 0.5062, 0.625, 0.7625, 0.625, 0.9875, 0.625, 0.9875, 0.625, 0.7625, 0.625, 0.7625, 0.625, 0.9875, 0.625, 0.9875, 0.625, 0.7625, 0.625, 0.7625, 0.625, 0.9875, 0.625, 0.9875, 0.625, 0.7625, 0.625, 0.5023, 0.625, 0.7477, 0.625, 0.7477, 0.625, 0.5023, 0.625, 0.5023, 0.625, 0.7477, 0.625, 0.75, 0.625, 0.5, 0.625, 0.5, 0.625, 0.75, 0.625, 0.75, 0.625, 0.5, 0.625, 0.002287, 0.625, 0.2477, 0.625, 0.2477, 0.625, 0.002287, 0.625, 0.002287, 0.625, 0.2477, 0.625, 0.25, 0.625, 0.0, 0.625, 0.0, 0.625, 0.25, 0.625, 0.25, 0.625, 0.0, 0.625, 0.2625, 0.625, 0.4875, 0.625, 0.4875, 0.625, 0.2625, 0.625, 0.2625, 0.625, 0.4875, 0.625, 0.4875, 0.625, 0.2625, 0.625, 0.2625, 0.625, 0.4875, 0.625, 0.4875, 0.625, 0.2625, 0.625, 0.4875, 0.625, 0.4875, 0.625, 0.4917, 0.5, 0.3943, 0.5, 0.3943, 0.625, 0.4917, 0.625, 1.334e+04, 0.5, 2.389e+04, 0.5, 2.389e+04, 0.625, 1.334e+04, 0.625, 0.5, 0.6094, 7.358e+04, 0.625, 0.7625, 0.625, 0.7625, 0.5, 0.605, 0.625, 0.7583, 0.625, 0.7583, 0.5, 0.605, 0.5063, -8360.0, 0.6289, -1.373e+04, 0.6289, -1.373e+04, 0.5063, -8360.0, 0.625, 0.7375, 0.625, 0.75, 0.625, 0.2375, 0.625, 0.25, 0.6289, -1.373e+04, 0.4938, -1.537e+04, 0.4938, -1.537e+04, 0.6289, -1.373e+04, 0.625, 0.2583, 0.5, 0.2058, 0.5, 0.2058, 0.625, 0.2583, 0.625, 0.2625, 0.625, 0.2625, 0.625, 0.0, 0.6094, 7.358e+04, 0.625, 5.972e+04, 0.625, 1.334e+04, 0.625, 1.334e+04, 0.625, 5.972e+04, 0.625, 0.0, 0.625, 0.0, 0.625, 0.9917, 0.625, 0.9929, 0.625, 0.9875, 0.625, 0.9875, 0.6405, 0.7497, 0.8595, 0.7497, 0.8601, 0.7498, 0.6399, 0.7498, 0.6399, 0.7498, 0.8601, 0.7498, 0.8612, 0.75, 0.6388, 0.75, 0.625, 0.7638, 0.625, 0.9862, 0.625, 0.9875, 0.625, 0.7625, 0.6313, 0.5094, 0.6313, 0.7406, 0.6282, 0.7417, 0.6282, 0.5083, 0.6282, 0.5083, 0.6282, 0.7417, 0.625, 0.7433, 0.625, 0.5067, 0.625, 0.5067, 0.625, 0.7433, 0.625, 0.7477, 0.625, 0.5023, 0.8687, 0.7406, 0.8687, 0.5094, 0.8718, 0.5083, 0.8718, 0.7417, 0.8718, 0.7417, 0.8718, 0.5083, 0.875, 0.5067, 0.875, 0.7433, 0.625, 0.006657, 0.625, 0.2433, 0.625, 0.2477, 0.625, 0.002287, 0.8595, 0.5003, 0.6405, 0.5003, 0.6399, 0.5002, 0.8601, 0.5002, 0.8601, 0.5002, 0.6399, 0.5002, 0.6388, 0.5, 0.8612, 0.5, 0.625, 0.2638, 0.625, 0.4862, 0.625, 0.4875, 0.625, 0.2625, 0.625, 0.9875, 0.625, 0.9875, 0.625, 0.9936, 0.625, 0.9936, 0.625, 0.9936, 0.625, 0.9936, 0.625, 1.0, 0.625, 1.0, 0.625, 0.001165, 0.625, 0.001165, 0.625, 0.002287, 0.625, 0.002287, 0.625, 0.2625, 0.625, 0.2625, 0.625, 0.2564, 0.625, 0.2564, 0.625, 0.2564, 0.625, 0.2564, 0.625, 0.2488, 0.625, 0.2488, 0.625, 0.2488, 0.625, 0.2488, 0.625, 0.2477, 0.625, 0.2477, 0.625, 0.7477, 0.625, 0.7477, 0.625, 0.7488, 0.625, 0.7488, 0.625, 0.7488, 0.625, 0.7488, 0.625, 0.7564, 0.625, 0.7564, 0.625, 0.7564, 0.625, 0.7564, 0.625, 0.7625, 0.625, 0.7625, 0.625, 0.5023, 0.625, 0.5023, 0.625, 0.5012, 0.625, 0.5012, 0.625, 0.5012, 0.625, 0.5012, 0.625, 0.4936, 0.625, 0.4936, 0.625, 0.4936, 0.625, 0.4936, 0.625, 0.4875, 0.625, 0.4875, 0.6681, 0.7421, 0.8319, 0.7421, 0.0, 0.0, -1.669e-06, -1.907e-06, -1.669e-06, -1.907e-06, 0.0, 0.0, 0.8208, 0.7423, 0.6828, 0.7423, 0.6828, 0.7423, 0.8208, 0.7423, 0.81, 0.7424, 0.69, 0.7424, 0.6681, 0.5079, 0.6681, 0.7421, 0.0, 0.0, -6.706e-08, -7.749e-07, -6.706e-08, -7.749e-07, 0.0, 0.0, 0.665, 0.7382, 0.664, 0.5131, 0.664, 0.5131, 0.665, 0.7382, 0.6619, 0.7344, 0.6619, 0.5156, 0.8319, 0.7421, 0.8319, 0.5079, 0.0, 0.0, -4.619e-07, 3.353e-07, -4.619e-07, 3.353e-07, 0.0, 0.0, 0.835, 0.5118, 0.836, 0.7369, 0.836, 0.7369, 0.835, 0.5118, 0.8381, 0.5156, 0.8381, 0.7344, 0.8319, 0.5079, 0.6681, 0.5079, 0.0, 0.0, -1.192e-06, 2.384e-07, -1.192e-06, 2.384e-07, 0.0, 0.0, 0.6792, 0.5077, 0.8172, 0.5077, 0.8172, 0.5077, 0.6792, 0.5077, 0.69, 0.5076, 0.81, 0.5076, 0.6313, 0.7406, 0.6619, 0.7344, 0.6634, 0.7378, 0.6316, 0.7479, 0.6316, 0.7479, 0.6634, 0.7378, 0.6692, 0.7424, 0.6371, 0.7494, 0.6371, 0.7494, 0.6692, 0.7424, 0.69, 0.7424, 0.6405, 0.7497, 0.8381, 0.7344, 0.8687, 0.7406, 0.8684, 0.7479, 0.8366, 0.7378, 0.8366, 0.7378, 0.8684, 0.7479, 0.8629, 0.7494, 0.8308, 0.7424, 0.8308, 0.7424, 0.8629, 0.7494, 0.8595, 0.7497, 0.81, 0.7424, 0.6405, 0.5003, 0.69, 0.5076, 0.6692, 0.5076, 0.6371, 0.5006, 0.6371, 0.5006, 0.6692, 0.5076, 0.6634, 0.5122, 0.6316, 0.5021, 0.6316, 0.5021, 0.6634, 0.5122, 0.6619, 0.5156, 0.6313, 0.5094, 0.81, 0.5076, 0.8595, 0.5003, 0.8629, 0.5006, 0.8308, 0.5076, 0.8308, 0.5076, 0.8629, 0.5006, 0.8684, 0.5021, 0.8366, 0.5122, 0.8366, 0.5122, 0.8684, 0.5021, 0.8687, 0.5094, 0.8381, 0.5156, 0.6681, 0.7421, 0.8319, 0.7421, 0.8319, 0.7421, 0.6681, 0.7421, 0.6681, 0.7421, 0.8319, 0.7421, 0.8319, 0.7421, 0.6681, 0.7421, 0.6681, 0.7421, 0.8319, 0.7421, 0.8319, 0.7421, 0.6681, 0.7421, 0.6681, 0.5079, 0.6681, 0.7421, 0.6681, 0.7421, 0.6681, 0.5079, 0.6681, 0.5079, 0.6681, 0.7421, 0.6681, 0.7421, 0.6681, 0.5079, 0.6681, 0.5079, 0.6681, 0.7421, 0.6681, 0.7421, 0.6681, 0.5079, 0.8319, 0.7421, 0.8319, 0.5117, 0.8319, 0.5104, 0.8319, 0.7421, 0.8319, 0.7421, 0.8319, 0.5104, 0.0, 0.0, 0.8319, 0.7421, 0.8319, 0.7421, 0.0, 0.0, 0.8319, 0.5079, 0.8319, 0.7421, 0.8056, 0.5079, 0.6681, 0.5079, 0.6681, 0.5079, 0.8144, 0.5079, 0.8144, 0.5079, 0.6681, 0.5079, 0.6681, 0.5079, 0.8231, 0.5079, 0.8231, 0.5079, 0.6681, 0.5079, 0.6681, 0.5079, 0.8319, 0.5079, 0.8319, 0.7421, 0.8319, 0.7421, 0.8319, 0.7421, 0.8319, 0.7421, 0.8319, 0.7421, 0.8319, 0.7421, 0.8319, 0.7421, 0.8319, 0.7421, 0.8319, 0.7421, 0.8319, 0.7421, 0.8319, 0.7421, 0.8319, 0.7421, 0.8319, 0.5079, 0.8319, 0.5079, 0.8319, 0.5079, 0.8319, 0.5079, 0.8319, 0.5079, 0.8319, 0.5079, 0.8319, 0.5079, 0.8319, 0.5079, 0.8319, 0.5079, 0.8319, 0.5079, 0.8319, 0.5079, 0.8319, 0.5079, 0.6681, 0.7421, 0.6681, 0.7421, 0.6681, 0.7421, 0.6681, 0.7421, 0.6681, 0.7421, 0.6681, 0.7421, 0.6681, 0.7421, 0.6681, 0.7421, 0.6681, 0.7421, 0.6681, 0.7421, 0.6681, 0.7421, 0.6681, 0.7421, 0.6681, 0.5079, 0.6681, 0.5079, 0.6681, 0.5079, 0.6681, 0.5079, 0.6681, 0.5079, 0.6681, 0.5079, 0.6681, 0.5079, 0.6681, 0.5079, 0.6681, 0.5079, 0.6681, 0.5079, 0.6681, 0.5079, 0.6681, 0.5079, 0.6944, 0.7421, 0.8056, 0.7421, 0.8143, 0.7421, 0.6857, 0.7421, 0.6857, 0.7421, 0.8143, 0.7421, 0.0, 0.0, 3.052e-05, 0.0, 3.052e-05, 0.0, 0.0, 0.0, 0.8319, 0.7421, 0.6681, 0.7421, 0.8319, 0.7383, 0.8319, 0.5117, 0.8319, 0.5118, 0.8319, 0.7396, 0.8319, 0.7396, 0.8319, 0.5118, 0.8319, 0.5118, 0.8319, 0.7408, 0.8319, 0.7408, 0.8319, 0.5118, 0.8319, 0.5117, 0.8319, 0.7421, 0.8319, 0.7421, 0.8319, 0.7421, 0.8319, 0.7421, 0.8319, 0.7421, 0.8319, 0.7421, 0.8319, 0.7421, 0.8319, 0.7421, 0.8319, 0.7421, 0.8319, 0.7421, 0.8319, 0.7421, 0.8319, 0.7421, 0.8319, 0.7421, -2.749, -5.96e-07, 0.8056, 0.5079, 1.285e+05, 0.4952, -9.362e+05, -0.1875, -9.362e+05, -0.1875, 1.285e+05, 0.4952, 0.8319, 0.5098, 0.8319, 0.51, 0.8319, 0.51, 0.8319, 0.5098, 0.8319, 0.5117, 0.8319, 0.5117, 0.6681, 0.7421, 0.6681, 0.7421, 0.6681, 0.7421, 0.6681, 0.7421, 0.6681, 0.7421, 0.6681, 0.7421, 0.6681, 0.7421, 0.6681, 0.7421, 0.6681, 0.7421, 0.6681, 0.7421, 0.6681, 0.7421, 0.6681, 0.7421, 0.6681, 0.5079, 0.6681, 0.5079, 0.6681, 0.5079, 0.6681, 0.5079, 0.6681, 0.5079, 0.6681, 0.5079, 0.6681, 0.5079, 0.6681, 0.5079, 0.6681, 0.5079, 0.6681, 0.5079, 0.6681, 0.5079, 0.6681, 0.5079, 0.7064, 0.7421, 0.7936, 0.7421, 0.794, 0.7421, 0.706, 0.7421, 0.706, 0.7421, 0.794, 0.7421, 0.7951, 0.7421, 0.7049, 0.7421, 0.7049, 0.7421, 0.7951, 0.7421, 0.7962, 0.7421, 0.7038, 0.7421, 0.8319, 0.5199, 0.8319, 0.52, 0.8319, 0.5156, 0.8319, 0.5154, 0.8319, 0.5154, 0.8319, 0.5156, 0.8265, 0.5155, 0.8266, 0.5154, 0.8266, 0.5154, 0.8265, 0.5155, 0.8234, 0.5199, 0.8235, 0.5199, 0.8319, 0.7339, 0.8319, 0.5183, 0.8319, 0.519, 0.8319, 0.7338, 0.8319, 0.7338, 0.8319, 0.519, 0.8319, 0.517, 0.8319, 0.7352, 0.8319, 0.7352, 0.8319, 0.517, 0.8319, 0.5129, 0.8319, 0.7371, 0.8319, 0.5118, 0.8319, 0.5129, 0.8319, 0.5109, 0.8319, 0.5103, 0.8319, 0.5103, 0.8319, 0.5109, 0.8298, 0.5109, 0.8302, 0.5103, 0.8302, 0.5103, 0.8298, 0.5109, 0.8284, 0.5129, 0.8291, 0.5118, 0.6945, 0.7421, 0.6944, 0.7421, 0.6857, 0.7421, 0.6817, 0.7421, 0.6817, 0.7421, 0.6857, 0.7421, 0.6682, 0.742, 0.6695, 0.7401, 0.6695, 0.7401, 0.6682, 0.742, 0.6681, 0.7421, 0.6708, 0.7383, 0.8051, 0.7421, 0.7962, 0.7421, 0.8135, 0.7421, 0.818, 0.7421, 0.818, 0.7421, 0.8135, 0.7421, 0.8319, 0.7396, 0.8319, 0.74, 0.8319, 0.74, 0.8319, 0.7396, 0.8319, 0.7371, 0.8319, 0.7382, 0.6681, 0.7421, 0.6681, 0.7421, 0.6681, 0.7421, 0.6681, 0.7421, 0.6681, 0.7421, 0.6681, 0.7421, 0.8319, 0.7421, 0.8319, 0.7421, 0.8319, 0.7421, 0.8319, 0.7421, 0.8319, 0.7421, 0.8319, 0.7421, 0.6681, 0.7421, 0.6681, 0.7421, 0.6681, 0.7421, 0.6681, 0.7421, 0.6681, 0.7421, 0.6681, 0.7421, 0.8319, 0.5079, 0.8319, 0.5079, 0.8319, 0.5079, 0.8319, 0.5079, 0.8319, 0.5079, 0.8319, 0.5079, 0.7936, 0.7421, 0.8319, 0.7421, 0.8319, 0.7421, 0.8118, 0.7421, 0.8118, 0.7421, 0.8319, 0.7421, 0.8319, 0.5079, 0.8319, 0.7377, 0.8319, 0.7377, 0.8319, 0.5079, 0.8319, 0.5079, 0.8319, 0.7339, 33.98, -48.6, 0.8272, 0.5146, -10.53, 15.06, 51.11, -73.1, 51.11, -73.1, -10.53, 15.06, 0.8319, 0.5131, 0.8319, 0.6238, 0.8319, 0.6238, 0.8319, 0.5131, 0.8319, 0.5183, 0.8319, 0.5079, 0.6749, 0.7324, 33.98, -48.6, 68.23, -97.61, -1.052, 1.505, -1.052, 1.505, 68.23, -97.61, 0.6513, 0.7421, 0.6876, 0.7421, 0.6876, 0.7421, 0.6513, 0.7421, 0.8319, 0.7421, 0.7064, 0.7421, 0.0, 0.0, 0.0, 0.0, 0.0, 0.0, 0.0, 0.0, 0.0, 0.0, 0.0, 0.0, 0.0, 0.0, 0.0, 0.0, 51.11, -73.1, 4.641, -6.638, 3.57, -5.106, 33.98, -48.6, 0.0, 0.0, 0.0, 0.0, 0.0, 0.0, 0.0, 0.0, 0.0, 0.0, 0.0, 0.0, 0.0, 0.0, 0.0, 0.0, 0.8255, 0.517, 0.673, 0.7352, 0.6716, 0.7371, 0.8284, 0.5129, 0.8272, 0.5146, 0.6681, 0.7421, 255.4, -365.3, 10.23, -14.64, 10.23, -14.64, 255.4, -365.3, 0.6701, 0.7392, 0.8213, 0.5231, 0.0, 0.0, 0.0, 0.0, 0.0, 0.0, 0.0, 0.0, 0.6948, 0.7421, 0.6947, 0.7421, 0.6821, 0.7421, 0.6821, 0.7421, 0.6821, 0.7421, 0.6821, 0.7421, 0.6704, 0.7388, 0.6704, 0.7388, 0.6704, 0.7388, 0.6704, 0.7388, 0.6727, 0.7356, 0.6726, 0.7357, 0.8054, 0.7421, 0.8054, 0.7421, 0.818, 0.7421, 0.818, 0.7421, 0.818, 0.7421, 0.818, 0.7421, 0.8319, 0.7385, 0.8319, 0.7386, 0.8319, 0.7386, 0.8319, 0.7385, 0.8319, 0.735, 0.8319, 0.7351, 0.6947, 0.7421, 0.8053, 0.7421, 0.8053, 0.7421, 0.6947, 0.7421, 0.6947, 0.7421, 0.8053, 0.7421, 0.8053, 0.7421, 0.6947, 0.7421, 0.6947, 0.7421, 0.8053, 0.7421, 0.8054, 0.7421, 0.6946, 0.7421, 0.8319, 0.7356, 0.8319, 0.5187, 0.8319, 0.5124, 0.8319, 0.7388, 0.8319, 0.7388, 0.8319, 0.5124, 0.8319, 0.5128, 0.8319, 0.7386, 0.8319, 0.7386, 0.8319, 0.5128, 0.8319, 0.52, 0.8319, 0.735, 0.8244, 0.5186, 0.6727, 0.7356, 0.6704, 0.7388, 0.8287, 0.5124, 0.8287, 0.5124, 0.6704, 0.7388, 0.6706, 0.7386, 0.8284, 0.5128, 0.8284, 0.5128, 0.6706, 0.7386, 0.6731, 0.735, 0.8234, 0.5199, 0.8319, 0.5187, 0.8319, 0.5185, 0.8319, 0.5146, 0.8319, 0.5147, 0.8319, 0.5147, 0.8319, 0.5146, 0.8272, 0.5146, 0.8271, 0.5147, 0.8271, 0.5147, 0.8272, 0.5146, 0.8244, 0.5185, 0.8244, 0.5186, 0.8053, 0.7421, 0.8052, 0.7421, 0.8179, 0.7421, 0.8179, 0.7421, 0.8179, 0.7421, 0.8179, 0.7421, 0.8319, 0.7388, 0.8319, 0.7388, 0.8319, 0.7388, 0.8319, 0.7388, 0.8319, 0.7357, 0.8319, 0.7356, 0.7038, 0.7421, 0.6949, 0.7421, 0.682, 0.7421, 0.6865, 0.7421, 0.6865, 0.7421, 0.682, 0.7421, 0.6696, 0.74, 0.6699, 0.7396, 0.6699, 0.7396, 0.6696, 0.74, 0.6709, 0.7382, 0.6716, 0.7371, 0.6949, 0.7421, 0.8051, 0.7421, 0.8051, 0.7421, 0.6949, 0.7421, 0.6949, 0.7421, 0.8051, 0.7421, 0.8052, 0.7421, 0.6948, 0.7421, 0.6948, 0.7421, 0.8052, 0.7421, 0.8052, 0.7421, 0.6948, 0.7421, 0.8319, 0.7382, 0.8319, 0.5118, 0.8319, 0.5171, 0.8319, 0.7358, 0.8319, 0.7358, 0.8319, 0.5171, 0.8319, 0.5196, 0.8319, 0.7349, 0.8319, 0.7349, 0.8319, 0.5196, 0.8319, 0.5185, 0.8319, 0.7357, 0.8291, 0.5118, 0.6709, 0.7382, 0.6725, 0.7358, 0.8254, 0.5171, 0.8254, 0.5171, 0.6725, 0.7358, 0.6731, 0.7349, 0.8237, 0.5196, 0.8237, 0.5196, 0.6731, 0.7349, 0.6726, 0.7357, 0.8244, 0.5185, 0.8319, 0.5117, 0.8319, 0.5117, 0.8319, 0.5102, 0.8319, 0.51, 0.8319, 0.51, 0.8319, 0.5102, 0.8303, 0.5102, 0.8308, 0.5093, 0.8308, 0.5093, 0.8303, 0.5102, 0.8292, 0.5117, 0.8305, 0.5098, 0.6946, 0.7421, 0.6946, 0.7421, 0.682, 0.7421, 0.682, 0.7421, 0.682, 0.7421, 0.682, 0.7421, 0.6706, 0.7386, 0.6706, 0.7385, 0.6706, 0.7385, 0.6706, 0.7386, 0.673, 0.7351, 0.6731, 0.735, 0.8056, 0.7421, 0.8055, 0.7421, 0.8183, 0.7421, 0.8183, 0.7421, 0.8183, 0.7421, 0.8183, 0.7421, 0.8319, 0.7401, 0.8319, 0.7402, 0.8319, 0.7402, 0.8319, 0.7401, 0.8319, 0.7383, 0.8319, 0.7383, 0.8235, 0.5199, 0.673, 0.7351, 0.6735, 0.7344, 0.8229, 0.5207, 0.8229, 0.5207, 0.6735, 0.7344, 0.6727, 0.7356, 0.825, 0.5177, 0.825, 0.5177, 0.6727, 0.7356, 0.6708, 0.7383, 0.8292, 0.5117, 0.8319, 0.7351, 0.8319, 0.5199, 0.8319, 0.5207, 0.8319, 0.7344, 0.8319, 0.7344, 0.8319, 0.5207, 0.8319, 0.5177, 0.8319, 0.7356, 0.8319, 0.7356, 0.8319, 0.5177, 0.8319, 0.5117, 0.8319, 0.7383, 0.6946, 0.7421, 0.8054, 0.7421, 0.8055, 0.7421, 0.6945, 0.7421, 0.6945, 0.7421, 0.8055, 0.7421, 0.8055, 0.7421, 0.6945, 0.7421, 0.6945, 0.7421, 0.8055, 0.7421, 0.8055, 0.7421, 0.6945, 0.7421, 0.3875, 0.2625, 0.625, 0.2625, 0.625, 0.4875, 0.3875, 0.4875])
me_cube.materials.append(mat_material)
me_cube.materials.append(mat_material_001)
me_cube.use_remesh_preserve_volume = False
me_cube.use_remesh_preserve_attributes = False
me_cube.use_mirror_vertex_groups = False
me_cube.update()

# ---- objects
ob_cube = bpy.data.objects.new('Cube', me_cube)

# ---- transforms, parenting, visibility, modifiers, constraints
ob_cube.location = (0.0, 0.0, 0.0)
ob_cube.scale = (0.3142, 0.3142, 1.295)
ob_cube.lock_rotations_4d = False
ob_cube.empty_display_type = 'ARROWS'
ob_cube.lineart.crease_threshold = 0.0

# ---- collection membership
col_collection.objects.link(ob_cube)

# ---- scene / render settings (as saved in the file)
scene.frame_start = 1; scene.frame_end = 250; scene.frame_set(1)
scene.render.engine = 'BLENDER_EEVEE_NEXT'
scene.cycles.use_denoising = False
scene.cycles.samples = 128
scene.cycles.sampling_pattern = 'TABULATED_SOBOL'
scene.cycles.use_adaptive_sampling = False
scene.cycles.use_light_tree = False
scene.view_settings.view_transform = 'Filmic'
bpy.context.view_layer.update()

# ---- added for rendering (the .blend has no active camera and no usable light): camera, sun
cam_auto = bpy.data.cameras.new('AutoCamera')
cam_auto.lens = 50.0
cam_auto.sensor_width = 36.0
cam_auto.clip_end = 1000.0
ob_auto_camera = bpy.data.objects.new('AutoCamera', cam_auto)
scene.collection.objects.link(ob_auto_camera)
ob_auto_camera.location = (21.6731, -26.0077, 26.7248)
ob_auto_camera.rotation_euler = (1.09748, -7.21219e-08, 0.694738)
scene.camera = ob_auto_camera
light_auto_sun = bpy.data.lights.new('AutoSun', 'SUN')
light_auto_sun.energy = 3.0
light_auto_sun.angle = 0.0523599
ob_auto_sun = bpy.data.objects.new('AutoSun', light_auto_sun)
scene.collection.objects.link(ob_auto_sun)
ob_auto_sun.rotation_euler = (0.872665, 0.174533, 0.523599)
bpy.context.view_layer.update()
